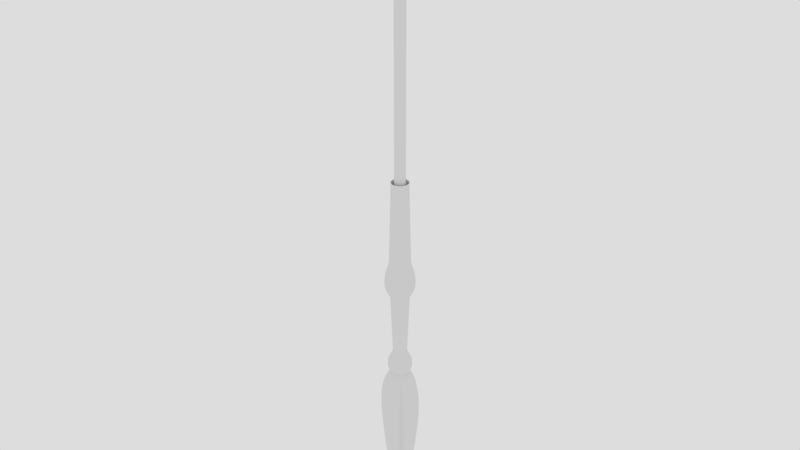 # Source: luna_wand.blend  (saved by Blender 2.80.75; exported with 4.5.12 LTS)
import bpy
from mathutils import Matrix  # noqa: F401  (used for matrix-valued properties, if any)

bpy.ops.wm.read_factory_settings(use_empty=True)
scene = bpy.context.scene
scene.name = 'Scene'

# ---- collections
col_collection_1 = bpy.data.collections.new('Collection 1'); scene.collection.children.link(col_collection_1)

# ---- world
world_world = bpy.data.worlds.new('World'); scene.world = world_world
world_world.use_nodes = True; world_world.node_tree.nodes.clear()
_N = world_world.node_tree.nodes; _L = world_world.node_tree.links
n0 = _N.new('ShaderNodeOutputWorld'); n0.name = 'World Output'; n0.location = (300, 300)
n1 = _N.new('ShaderNodeBackground'); n1.name = 'Background'; n1.location = (10, 300)
n1.inputs[0].default_value = (0.723, 0.723, 0.723, 1.0)
_L.new(n1.outputs[0], n0.inputs[0])
n0.is_active_output = True
world_world.color = (0.05088, 0.05088, 0.05088)
world_world.use_sun_shadow = False
world_world.sun_shadow_jitter_overblur = 0.0
world_world.cycles.sampling_method = 'MANUAL'

# ---- meshes
me_sphere = bpy.data.meshes.new('Sphere')
me_sphere.from_pydata([(3.707e-07, 4.12, 8.217), (3.544e-07, 4.932, 7.072), (3.254e-07, 5.651, 5.803), (2.866e-07, 6.242, 4.368), (2.441e-07, 6.637, 2.741), (2.053e-07, 6.753, 0.9426), (1.779e-07, 6.523, -0.9391), (1.678e-07, 5.924, -2.76), (1.981e-07, 3.851, -5.613), (0.8038, 4.041, 8.217), (0.9621, 4.837, 7.072), (1.103, 5.543, 5.803), (1.218, 6.122, 4.368), (1.295, 6.509, 2.741), (1.317, 6.623, 0.9426), (1.273, 6.398, -0.9391), (1.156, 5.81, -2.76), (0.9749, 4.901, -4.358), (0.7512, 3.777, -5.613), (0.5047, 2.537, -6.475), (0.2507, 1.26, -6.939), (1.577, 3.807, 8.217), (1.887, 4.556, 7.072), (2.163, 5.221, 5.803), (2.389, 5.767, 4.368), (2.54, 6.132, 2.741), (2.584, 6.239, 0.9426), (2.496, 6.026, -0.9391), (2.267, 5.473, -2.76), (1.912, 4.617, -4.358), (1.474, 3.558, -5.613), (0.99, 2.39, -6.475), (0.4918, 1.187, -6.939), (2.289, 3.426, 8.217), (2.74, 4.1, 7.072), (3.14, 4.699, 5.803), (3.468, 5.19, 4.368), (3.687, 5.518, 2.741), (3.752, 5.615, 0.9426), (3.624, 5.424, -0.9391), (3.291, 4.926, -2.76), (2.776, 4.155, -4.358), (2.139, 3.202, -5.613), (1.437, 2.151, -6.475), (0.7139, 1.068, -6.939), (2.914, 2.914, 8.217), (3.487, 3.487, 7.072), (3.996, 3.996, 5.803), (4.414, 4.414, 4.368), (4.693, 4.693, 2.741), (4.775, 4.775, 0.9426), (4.612, 4.612, -0.9391), (4.189, 4.189, -2.76), (3.534, 3.534, -4.358), (2.723, 2.723, -5.613), (1.829, 1.829, -6.475), (0.9087, 0.9087, -6.939), (3.426, 2.289, 8.217), (4.1, 2.74, 7.072), (4.699, 3.14, 5.803), (5.19, 3.468, 4.368), (5.518, 3.687, 2.741), (5.615, 3.752, 0.9426), (5.424, 3.624, -0.9391), (4.926, 3.291, -2.76), (4.155, 2.776, -4.358), (3.202, 2.139, -5.613), (2.151, 1.437, -6.475), (1.068, 0.7139, -6.939), (3.807, 1.577, 8.217), (4.556, 1.887, 7.072), (5.221, 2.163, 5.803), (5.767, 2.389, 4.368), (6.132, 2.54, 2.741), (6.239, 2.584, 0.9426), (6.026, 2.496, -0.9391), (5.473, 2.267, -2.76), (4.617, 1.912, -4.358), (3.558, 1.474, -5.613), (2.39, 0.99, -6.475), (1.187, 0.4918, -6.939), (4.041, 0.8038, 8.217), (4.837, 0.9621, 7.072), (5.543, 1.102, 5.803), (6.122, 1.218, 4.368), (6.509, 1.295, 2.741), (6.623, 1.317, 0.9426), (6.398, 1.273, -0.9391), (5.81, 1.156, -2.76), (4.901, 0.9749, -4.358), (3.777, 0.7512, -5.613), (2.537, 0.5047, -6.475), (1.26, 0.2507, -6.939), (4.12, -3.205e-06, 8.217), (4.932, -3.495e-06, 7.072), (5.651, -3.443e-06, 5.803), (6.242, -4.076e-06, 4.368), (6.637, -3.971e-06, 2.741), (6.753, -4.179e-06, 0.9426), (6.523, -3.54e-06, -0.9391), (5.924, -3.631e-06, -2.76), (4.997, -3.288e-06, -4.358), (3.851, -3.196e-06, -5.613), (2.587, -3.348e-06, -6.475), (1.285, -3.491e-06, -6.939), (4.041, -0.8038, 8.217), (4.837, -0.9621, 7.072), (5.543, -1.103, 5.803), (6.122, -1.218, 4.368), (6.509, -1.295, 2.741), (6.623, -1.317, 0.9426), (6.398, -1.273, -0.9391), (5.81, -1.156, -2.76), (4.901, -0.9749, -4.358), (3.777, -0.7512, -5.613), (2.537, -0.5047, -6.475), (1.26, -0.2507, -6.939), (3.807, -1.577, 8.217), (4.556, -1.887, 7.072), (5.221, -2.163, 5.803), (5.767, -2.389, 4.368), (6.132, -2.54, 2.741), (6.239, -2.584, 0.9426), (6.026, -2.496, -0.9391), (5.473, -2.267, -2.76), (4.617, -1.912, -4.358), (3.558, -1.474, -5.613), (2.39, -0.99, -6.475), (1.187, -0.4918, -6.939), (3.426, -2.289, 8.217), (4.1, -2.74, 7.072), (4.699, -3.14, 5.803), (5.19, -3.468, 4.368), (5.518, -3.687, 2.741), (5.615, -3.752, 0.9426), (5.424, -3.624, -0.9391), (4.926, -3.291, -2.76), (4.155, -2.776, -4.358), (3.202, -2.139, -5.613), (2.151, -1.437, -6.475), (1.068, -0.7139, -6.939), (2.914, -2.914, 8.217), (3.487, -3.487, 7.072), (3.996, -3.996, 5.803), (4.414, -4.414, 4.368), (4.693, -4.693, 2.741), (4.775, -4.775, 0.9426), (4.612, -4.612, -0.9391), (4.189, -4.189, -2.76), (3.534, -3.534, -4.358), (2.723, -2.723, -5.613), (1.829, -1.829, -6.475), (0.9087, -0.9087, -6.939), (2.289, -3.426, 8.217), (2.74, -4.1, 7.072), (3.14, -4.699, 5.803), (3.468, -5.19, 4.368), (3.687, -5.518, 2.741), (3.752, -5.615, 0.9426), (3.624, -5.424, -0.9391), (3.291, -4.926, -2.76), (2.776, -4.155, -4.358), (2.139, -3.202, -5.613), (1.437, -2.151, -6.475), (0.7139, -1.068, -6.939), (1.577, -3.807, 8.217), (1.887, -4.556, 7.072), (2.163, -5.221, 5.803), (2.389, -5.767, 4.368), (2.54, -6.132, 2.741), (2.584, -6.239, 0.9426), (2.496, -6.026, -0.9391), (2.267, -5.473, -2.76), (1.912, -4.617, -4.358), (1.474, -3.558, -5.613), (0.99, -2.39, -6.475), (0.4918, -1.187, -6.939), (0.8038, -4.041, 8.217), (0.9621, -4.837, 7.072), (1.102, -5.543, 5.803), (1.218, -6.122, 4.368), (1.295, -6.509, 2.741), (1.317, -6.623, 0.9426), (1.273, -6.398, -0.9391), (1.156, -5.81, -2.76), (0.9749, -4.901, -4.358), (0.7512, -3.777, -5.613), (0.5047, -2.537, -6.475), (0.2507, -1.26, -6.939), (4.644e-08, -4.12, 8.217), (-3.998e-07, -4.932, 7.072), (-2.337e-07, -5.651, 5.803), (-5.986e-07, -6.242, 4.368), (-2.834e-07, -6.637, 2.741), (-7.523e-07, -6.753, 0.9426), (-4.675e-07, -6.523, -0.9391), (-7.382e-07, -5.924, -2.76), (-2.164e-07, -4.997, -4.358), (3.082e-07, -3.851, -5.613), (2.919e-07, -2.587, -6.475), (-9.499e-08, -1.285, -6.939), (-0.7421, 3.731, 9.513), (-1.456, 3.514, 9.513), (-0.8038, -4.041, 8.217), (-0.9621, -4.837, 7.072), (-1.103, -5.543, 5.803), (-1.218, -6.122, 4.368), (-1.295, -6.509, 2.741), (-1.317, -6.623, 0.9426), (-1.273, -6.398, -0.9391), (-1.156, -5.81, -2.76), (-0.9749, -4.901, -4.358), (-0.7512, -3.777, -5.613), (-0.5047, -2.537, -6.475), (-0.2507, -1.26, -6.939), (-2.113, 3.163, 9.513), (-2.69, 2.69, 9.513), (-1.577, -3.807, 8.217), (-1.887, -4.556, 7.072), (-2.163, -5.221, 5.803), (-2.389, -5.767, 4.368), (-2.54, -6.132, 2.741), (-2.584, -6.239, 0.9426), (-2.496, -6.026, -0.9391), (-2.267, -5.473, -2.76), (-1.912, -4.617, -4.358), (-1.474, -3.558, -5.613), (-0.99, -2.39, -6.475), (-0.4918, -1.187, -6.939), (-3.163, 2.113, 9.513), (-3.514, 1.456, 9.513), (-2.289, -3.426, 8.217), (-2.74, -4.1, 7.072), (-3.14, -4.699, 5.803), (-3.468, -5.19, 4.368), (-3.687, -5.518, 2.741), (-3.752, -5.615, 0.9426), (-3.624, -5.424, -0.9391), (-3.291, -4.926, -2.76), (-2.776, -4.155, -4.358), (-2.139, -3.202, -5.613), (-1.437, -2.151, -6.475), (-0.7139, -1.068, -6.939), (-3.731, 0.7421, 9.513), (-3.804, -2.655e-06, 9.513), (-3.731, -0.7421, 9.513), (-2.914, -2.914, 8.217), (-3.487, -3.487, 7.072), (-3.996, -3.996, 5.803), (-4.414, -4.414, 4.368), (-4.693, -4.693, 2.741), (-4.775, -4.775, 0.9426), (-4.612, -4.612, -0.9391), (-4.189, -4.189, -2.76), (-3.534, -3.534, -4.358), (-2.723, -2.723, -5.613), (-1.829, -1.829, -6.475), (-0.9087, -0.9087, -6.939), (-3.514, -1.456, 9.513), (-3.163, -2.113, 9.513), (-3.426, -2.289, 8.217), (-4.1, -2.74, 7.072), (-4.699, -3.14, 5.803), (-5.19, -3.468, 4.368), (-5.518, -3.687, 2.741), (-5.615, -3.752, 0.9426), (-5.424, -3.624, -0.9391), (-4.926, -3.291, -2.76), (-4.155, -2.776, -4.358), (-3.202, -2.139, -5.613), (-2.151, -1.437, -6.475), (-1.068, -0.7139, -6.939), (-2.69, -2.69, 9.513), (-2.113, -3.163, 9.513), (-3.807, -1.577, 8.217), (-4.556, -1.887, 7.072), (-5.221, -2.163, 5.803), (-5.767, -2.389, 4.368), (-6.131, -2.54, 2.741), (-6.239, -2.584, 0.9426), (-6.026, -2.496, -0.9391), (-5.473, -2.267, -2.76), (-4.617, -1.912, -4.358), (-3.558, -1.474, -5.613), (-2.39, -0.99, -6.475), (-1.187, -0.4918, -6.939), (-1.456, -3.514, 9.513), (-0.7421, -3.731, 9.513), (-4.041, -0.8038, 8.217), (-4.837, -0.9621, 7.072), (-5.543, -1.103, 5.803), (-6.122, -1.218, 4.368), (-6.509, -1.295, 2.741), (-6.623, -1.317, 0.9426), (-6.398, -1.273, -0.9391), (-5.81, -1.156, -2.76), (-4.901, -0.9749, -4.358), (-3.777, -0.7512, -5.613), (-2.537, -0.5047, -6.475), (-1.26, -0.2507, -6.939), (1.35e-07, -3.804, 9.513), (0.7421, -3.731, 9.513), (-4.12, -2.649e-06, 8.217), (-4.932, -2.434e-06, 7.072), (-5.651, -1.912e-06, 5.803), (-6.242, -2.331e-06, 4.368), (-6.637, -2.31e-06, 2.741), (-6.753, -2.291e-06, 0.9426), (-6.523, -1.772e-06, -0.9391), (-5.924, -2.357e-06, -2.76), (-4.997, -2.614e-06, -4.358), (-3.851, -3.279e-06, -5.613), (-2.587, -3.348e-06, -6.475), (-1.285, -3.02e-06, -6.939), (1.456, -3.514, 9.513), (2.113, -3.163, 9.513), (-4.041, 0.8038, 8.217), (-4.837, 0.9621, 7.072), (-5.543, 1.102, 5.803), (-6.122, 1.218, 4.368), (-6.509, 1.295, 2.741), (-6.623, 1.317, 0.9426), (-6.398, 1.273, -0.9391), (-5.81, 1.156, -2.76), (-4.901, 0.9749, -4.358), (-3.777, 0.7512, -5.613), (-2.537, 0.5047, -6.475), (-1.26, 0.2507, -6.939), (2.767e-07, -3.384e-06, -7.023), (2.69, -2.69, 9.513), (3.163, -2.113, 9.513), (-3.807, 1.577, 8.217), (-4.556, 1.887, 7.072), (-5.221, 2.163, 5.803), (-5.767, 2.389, 4.368), (-6.131, 2.54, 2.741), (-6.239, 2.584, 0.9426), (-6.026, 2.496, -0.9391), (-5.473, 2.267, -2.76), (-4.617, 1.912, -4.358), (-3.558, 1.474, -5.613), (-2.39, 0.99, -6.475), (-1.187, 0.4918, -6.939), (3.514, -1.456, 9.513), (3.731, -0.7421, 9.513), (-3.426, 2.289, 8.217), (-4.1, 2.74, 7.072), (-4.699, 3.14, 5.803), (-5.19, 3.468, 4.368), (-5.518, 3.687, 2.741), (-5.615, 3.752, 0.9426), (-5.424, 3.624, -0.9391), (-4.926, 3.291, -2.76), (-4.155, 2.776, -4.358), (-3.202, 2.139, -5.613), (-2.151, 1.437, -6.475), (-1.068, 0.7139, -6.939), (3.804, -3.168e-06, 9.513), (3.731, 0.7421, 9.513), (-2.914, 2.914, 8.217), (-3.487, 3.487, 7.072), (-3.996, 3.996, 5.803), (-4.414, 4.414, 4.368), (-4.693, 4.693, 2.741), (-4.775, 4.775, 0.9426), (-4.612, 4.612, -0.9391), (-4.189, 4.189, -2.76), (-3.534, 3.534, -4.358), (-2.723, 2.723, -5.613), (-1.829, 1.829, -6.475), (-0.9087, 0.9087, -6.939), (3.514, 1.456, 9.513), (3.163, 2.113, 9.513), (-2.289, 3.426, 8.217), (-2.74, 4.1, 7.072), (-3.14, 4.699, 5.803), (-3.468, 5.19, 4.368), (-3.687, 5.518, 2.741), (-3.752, 5.615, 0.9426), (-3.624, 5.424, -0.9391), (-3.291, 4.926, -2.76), (-2.776, 4.155, -4.358), (-2.139, 3.202, -5.613), (-1.437, 2.151, -6.475), (-0.7139, 1.068, -6.939), (2.69, 2.69, 9.513), (2.113, 3.163, 9.513), (-1.577, 3.807, 8.217), (-1.887, 4.556, 7.072), (-2.163, 5.221, 5.803), (-2.389, 5.767, 4.368), (-2.54, 6.131, 2.741), (-2.584, 6.239, 0.9426), (-2.496, 6.026, -0.9391), (-2.267, 5.473, -2.76), (-1.912, 4.617, -4.358), (-1.474, 3.558, -5.613), (-0.99, 2.39, -6.475), (-0.4918, 1.187, -6.939), (1.456, 3.514, 9.513), (0.7421, 3.731, 9.513), (-0.8038, 4.041, 8.217), (-0.9621, 4.837, 7.072), (-1.102, 5.543, 5.803), (-1.218, 6.122, 4.368), (-1.295, 6.509, 2.741), (-1.317, 6.623, 0.9426), (-1.273, 6.398, -0.9391), (-1.156, 5.81, -2.76), (-0.9749, 4.901, -4.358), (-0.7512, 3.777, -5.613), (-0.5047, 2.537, -6.475), (-0.2507, 1.26, -6.939), (4.343e-07, 3.804, 9.513), (1.3e-06, 4.997, -4.358), (8.157e-07, 2.587, -6.475), (5.528e-07, 1.285, -6.939), (-1.029, 5.175, 43.28), (-2.019, 4.875, 43.28), (-2.932, 4.387, 43.28), (-3.731, 3.731, 43.28), (-4.387, 2.932, 43.28), (-4.875, 2.019, 43.28), (-5.175, 1.029, 43.28), (-5.277, -2.622e-06, 43.28), (-5.175, -1.029, 43.28), (-4.875, -2.019, 43.28), (-4.387, -2.932, 43.28), (-3.731, -3.731, 43.28), (-2.932, -4.387, 43.28), (-2.019, -4.875, 43.28), (-1.029, -5.175, 43.28), (-2.535e-07, -5.277, 43.28), (1.029, -5.175, 43.28), (2.019, -4.875, 43.28), (2.932, -4.387, 43.28), (3.731, -3.731, 43.28), (4.387, -2.932, 43.28), (4.875, -2.019, 43.28), (5.175, -1.029, 43.28), (5.277, -3.334e-06, 43.28), (5.175, 1.029, 43.28), (4.875, 2.019, 43.28), (4.387, 2.932, 43.28), (3.731, 3.731, 43.28), (2.932, 4.387, 43.28), (2.019, 4.875, 43.28), (1.029, 5.175, 43.28), (1.617e-07, 5.277, 43.28), (-1.645, 8.272, 50.55), (-3.228, 7.792, 50.55), (-4.686, 7.013, 50.55), (-5.964, 5.964, 50.55), (-7.013, 4.686, 50.55), (-7.792, 3.228, 50.55), (-8.272, 1.645, 50.55), (-8.434, -2.577e-06, 50.55), (-8.272, -1.645, 50.55), (-7.792, -3.228, 50.55), (-7.013, -4.686, 50.55), (-5.964, -5.964, 50.55), (-4.686, -7.013, 50.55), (-3.228, -7.792, 50.55), (-1.645, -8.272, 50.55), (-1.068e-06, -8.434, 50.55), (1.645, -8.272, 50.55), (3.228, -7.792, 50.55), (4.686, -7.013, 50.55), (5.964, -5.964, 50.55), (7.013, -4.686, 50.55), (7.792, -3.228, 50.55), (8.272, -1.645, 50.55), (8.434, -3.714e-06, 50.55), (8.272, 1.645, 50.55), (7.792, 3.228, 50.55), (7.013, 4.686, 50.55), (5.964, 5.964, 50.55), (4.686, 7.013, 50.55), (3.228, 7.792, 50.55), (1.645, 8.272, 50.55), (-4.044e-07, 8.434, 50.55), (-1.143, 5.748, 63.04), (-2.243, 5.415, 63.04), (-3.256, 4.873, 63.04), (-4.144, 4.144, 63.04), (-4.873, 3.256, 63.04), (-5.415, 2.243, 63.04), (-5.748, 1.143, 63.04), (-5.861, -2.7e-06, 63.04), (-5.748, -1.143, 63.04), (-5.415, -2.243, 63.04), (-4.873, -3.256, 63.04), (-4.144, -4.144, 63.04), (-3.256, -4.873, 63.04), (-2.243, -5.415, 63.04), (-1.143, -5.748, 63.04), (-3.789e-07, -5.861, 63.04), (1.143, -5.748, 63.04), (2.243, -5.415, 63.04), (3.256, -4.873, 63.04), (4.144, -4.144, 63.04), (4.873, -3.256, 63.04), (5.415, -2.243, 63.04), (5.748, -1.143, 63.04), (5.861, -3.49e-06, 63.04), (5.748, 1.143, 63.04), (5.415, 2.243, 63.04), (4.873, 3.256, 63.04), (4.144, 4.144, 63.04), (3.256, 4.873, 63.04), (2.243, 5.415, 63.04), (1.143, 5.748, 63.04), (8.226e-08, 5.861, 63.04), (-0.9324, 4.687, 109.9), (-1.829, 4.415, 109.9), (-2.655, 3.974, 109.9), (-3.379, 3.379, 109.9), (-3.974, 2.655, 109.9), (-4.415, 1.829, 109.9), (-4.687, 0.9324, 109.9), (-4.779, -2.721e-06, 109.9), (-4.687, -0.9324, 109.9), (-4.415, -1.829, 109.9), (-3.974, -2.655, 109.9), (-3.379, -3.379, 109.9), (-2.655, -3.974, 109.9), (-1.829, -4.415, 109.9), (-0.9324, -4.687, 109.9), (-8.988e-08, -4.779, 109.9), (0.9324, -4.687, 109.9), (1.829, -4.415, 109.9), (2.655, -3.974, 109.9), (3.379, -3.379, 109.9), (3.974, -2.655, 109.9), (4.415, -1.829, 109.9), (4.687, -0.9324, 109.9), (4.779, -3.366e-06, 109.9), (4.687, 0.9324, 109.9), (4.415, 1.829, 109.9), (3.974, 2.655, 109.9), (3.379, 3.379, 109.9), (2.655, 3.974, 109.9), (1.829, 4.415, 109.9), (0.9324, 4.687, 109.9), (2.862e-07, 4.779, 109.9), (7.07, 2.928, 47.16), (7.505, 1.493, 47.16), (-8.6e-07, -7.652, 47.16), (-1.493, -7.505, 47.16), (-1.493, 7.505, 47.16), (-2.578e-07, 7.652, 47.16), (6.363, 4.251, 47.16), (-2.928, -7.07, 47.16), (-4.251, -6.363, 47.16), (-5.411, 5.411, 47.16), (-4.251, 6.363, 47.16), (1.493, 7.505, 47.16), (2.928, 7.07, 47.16), (-2.928, 7.07, 47.16), (4.251, 6.363, 47.16), (5.411, 5.411, 47.16), (4.251, -6.363, 47.16), (2.928, -7.07, 47.16), (1.493, -7.505, 47.16), (-7.505, 1.493, 47.16), (-7.07, 2.928, 47.16), (-6.363, 4.251, 47.16), (7.07, -2.928, 47.16), (6.363, -4.251, 47.16), (5.411, -5.411, 47.16), (-7.07, -2.928, 47.16), (-7.505, -1.493, 47.16), (-7.652, -2.576e-06, 47.16), (7.652, -3.608e-06, 47.16), (7.505, -1.493, 47.16), (-5.411, -5.411, 47.16), (-6.363, -4.251, 47.16), (1.025, -5.152, 42.73), (-2.473e-07, -5.253, 42.73), (-2.01, 4.853, 42.73), (-1.025, 5.152, 42.73), (5.253, -3.331e-06, 42.73), (5.152, -1.025, 42.73), (4.853, 2.01, 42.73), (5.152, 1.025, 42.73), (1.025, 5.152, 42.73), (2.01, 4.853, 42.73), (1.661e-07, 5.253, 42.73), (2.01, -4.853, 42.73), (-2.918, 4.368, 42.73), (3.714, 3.714, 42.73), (4.368, 2.918, 42.73), (-4.368, -2.918, 42.73), (-4.853, -2.01, 42.73), (4.853, -2.01, 42.73), (4.368, -2.918, 42.73), (3.714, -3.714, 42.73), (2.918, -4.368, 42.73), (-3.714, -3.714, 42.73), (-4.368, 2.918, 42.73), (-3.714, 3.714, 42.73), (-2.918, -4.368, 42.73), (-1.025, -5.152, 42.73), (-5.152, -1.025, 42.73), (-5.152, 1.025, 42.73), (-4.853, 2.01, 42.73), (-2.01, -4.853, 42.73), (2.918, 4.368, 42.73), (-5.253, -2.622e-06, 42.73), (-5.404, 2.238, 63.55), (-4.863, 3.25, 63.55), (5.404, -2.238, 63.55), (4.863, -3.25, 63.55), (-4.136, 4.136, 63.55), (4.136, -4.136, 63.55), (3.25, -4.863, 63.55), (-5.404, -2.238, 63.55), (-5.737, -1.141, 63.55), (-5.849, -2.7e-06, 63.55), (-5.737, 1.141, 63.55), (5.737, 1.141, 63.55), (5.849, -3.489e-06, 63.55), (5.737, -1.141, 63.55), (-3.25, -4.863, 63.55), (-4.136, -4.136, 63.55), (-4.863, -3.25, 63.55), (4.136, 4.136, 63.55), (4.863, 3.25, 63.55), (5.404, 2.238, 63.55), (-3.758e-07, -5.849, 63.55), (-1.141, -5.737, 63.55), (-1.141, 5.737, 63.55), (8.447e-08, 5.849, 63.55), (-2.238, -5.404, 63.55), (-3.25, 4.863, 63.55), (1.141, 5.737, 63.55), (2.238, 5.404, 63.55), (-2.238, 5.404, 63.55), (3.25, 4.863, 63.55), (2.238, -5.404, 63.55), (1.141, -5.737, 63.55), (-3.122, 7.537, 56.8), (-1.592, 8.001, 56.8), (4.532, 6.783, 56.8), (5.769, 5.769, 56.8), (4.532, -6.783, 56.8), (3.122, -7.537, 56.8), (-4.532, 6.783, 56.8), (3.122, 7.537, 56.8), (1.592, -8.001, 56.8), (-9.648e-07, -8.158, 56.8), (-8.001, 1.592, 56.8), (-7.537, 3.122, 56.8), (-3.228e-07, 8.158, 56.8), (1.592, 8.001, 56.8), (-6.783, 4.532, 56.8), (7.537, -3.122, 56.8), (6.783, -4.532, 56.8), (-5.769, 5.769, 56.8), (5.769, -5.769, 56.8), (-7.537, -3.122, 56.8), (-8.001, -1.592, 56.8), (-8.158, -2.609e-06, 56.8), (8.001, 1.592, 56.8), (8.158, -3.709e-06, 56.8), (8.001, -1.592, 56.8), (-4.532, -6.783, 56.8), (-5.769, -5.769, 56.8), (-6.783, -4.532, 56.8), (6.783, 4.532, 56.8), (7.537, 3.122, 56.8), (-1.592, -8.001, 56.8), (-3.122, -7.537, 56.8)], [], [(328, 416, 20), (5, 4, 13, 14), (6, 5, 14, 15), (7, 6, 15, 16), (414, 7, 16, 17), (1, 0, 9, 10), (8, 414, 17, 18), (2, 1, 10, 11), (415, 8, 18, 19), (3, 2, 11, 12), (416, 415, 19, 20), (4, 3, 12, 13), (20, 19, 31, 32), (13, 12, 24, 25), (328, 20, 32), (14, 13, 25, 26), (15, 14, 26, 27), (16, 15, 27, 28), (17, 16, 28, 29), (10, 9, 21, 22), (18, 17, 29, 30), (11, 10, 22, 23), (19, 18, 30, 31), (12, 11, 23, 24), (29, 28, 40, 41), (22, 21, 33, 34), (30, 29, 41, 42), (23, 22, 34, 35), (31, 30, 42, 43), (24, 23, 35, 36), (32, 31, 43, 44), (25, 24, 36, 37), (328, 32, 44), (26, 25, 37, 38), (27, 26, 38, 39), (28, 27, 39, 40), (37, 36, 48, 49), (328, 44, 56), (38, 37, 49, 50), (39, 38, 50, 51), (40, 39, 51, 52), (41, 40, 52, 53), (34, 33, 45, 46), (42, 41, 53, 54), (35, 34, 46, 47), (43, 42, 54, 55), (36, 35, 47, 48), (44, 43, 55, 56), (53, 52, 64, 65), (46, 45, 57, 58), (54, 53, 65, 66), (47, 46, 58, 59), (55, 54, 66, 67), (48, 47, 59, 60), (56, 55, 67, 68), (49, 48, 60, 61), (328, 56, 68), (50, 49, 61, 62), (51, 50, 62, 63), (52, 51, 63, 64), (328, 68, 80), (62, 61, 73, 74), (63, 62, 74, 75), (64, 63, 75, 76), (65, 64, 76, 77), (58, 57, 69, 70), (66, 65, 77, 78), (59, 58, 70, 71), (67, 66, 78, 79), (60, 59, 71, 72), (68, 67, 79, 80), (61, 60, 72, 73), (78, 77, 89, 90), (71, 70, 82, 83), (79, 78, 90, 91), (72, 71, 83, 84), (80, 79, 91, 92), (73, 72, 84, 85), (328, 80, 92), (74, 73, 85, 86), (75, 74, 86, 87), (76, 75, 87, 88), (77, 76, 88, 89), (70, 69, 81, 82), (87, 86, 98, 99), (88, 87, 99, 100), (89, 88, 100, 101), (82, 81, 93, 94), (90, 89, 101, 102), (83, 82, 94, 95), (91, 90, 102, 103), (84, 83, 95, 96), (92, 91, 103, 104), (85, 84, 96, 97), (328, 92, 104), (86, 85, 97, 98), (95, 94, 106, 107), (103, 102, 114, 115), (96, 95, 107, 108), (104, 103, 115, 116), (97, 96, 108, 109), (328, 104, 116), (98, 97, 109, 110), (99, 98, 110, 111), (100, 99, 111, 112), (101, 100, 112, 113), (94, 93, 105, 106), (102, 101, 113, 114), (111, 110, 122, 123), (112, 111, 123, 124), (113, 112, 124, 125), (106, 105, 117, 118), (114, 113, 125, 126), (107, 106, 118, 119), (115, 114, 126, 127), (108, 107, 119, 120), (116, 115, 127, 128), (109, 108, 120, 121), (328, 116, 128), (110, 109, 121, 122), (127, 126, 138, 139), (120, 119, 131, 132), (128, 127, 139, 140), (121, 120, 132, 133), (328, 128, 140), (122, 121, 133, 134), (123, 122, 134, 135), (124, 123, 135, 136), (125, 124, 136, 137), (118, 117, 129, 130), (126, 125, 137, 138), (119, 118, 130, 131), (136, 135, 147, 148), (137, 136, 148, 149), (130, 129, 141, 142), (138, 137, 149, 150), (131, 130, 142, 143), (139, 138, 150, 151), (132, 131, 143, 144), (140, 139, 151, 152), (133, 132, 144, 145), (328, 140, 152), (134, 133, 145, 146), (135, 134, 146, 147), (144, 143, 155, 156), (152, 151, 163, 164), (145, 144, 156, 157), (328, 152, 164), (146, 145, 157, 158), (147, 146, 158, 159), (148, 147, 159, 160), (149, 148, 160, 161), (142, 141, 153, 154), (150, 149, 161, 162), (143, 142, 154, 155), (151, 150, 162, 163), (160, 159, 171, 172), (161, 160, 172, 173), (154, 153, 165, 166), (162, 161, 173, 174), (155, 154, 166, 167), (163, 162, 174, 175), (156, 155, 167, 168), (164, 163, 175, 176), (157, 156, 168, 169), (328, 164, 176), (158, 157, 169, 170), (159, 158, 170, 171), (176, 175, 187, 188), (169, 168, 180, 181), (328, 176, 188), (170, 169, 181, 182), (171, 170, 182, 183), (172, 171, 183, 184), (173, 172, 184, 185), (166, 165, 177, 178), (174, 173, 185, 186), (167, 166, 178, 179), (175, 174, 186, 187), (168, 167, 179, 180), (185, 184, 196, 197), (178, 177, 189, 190), (186, 185, 197, 198), (179, 178, 190, 191), (187, 186, 198, 199), (180, 179, 191, 192), (188, 187, 199, 200), (181, 180, 192, 193), (21, 9, 400, 399), (328, 188, 200), (182, 181, 193, 194), (183, 182, 194, 195), (184, 183, 195, 196), (217, 203, 287, 286), (328, 200, 214), (194, 193, 207, 208), (57, 45, 385, 372), (195, 194, 208, 209), (196, 195, 209, 210), (197, 196, 210, 211), (190, 189, 203, 204), (198, 197, 211, 212), (191, 190, 204, 205), (199, 198, 212, 213), (192, 191, 205, 206), (200, 199, 213, 214), (193, 192, 206, 207), (204, 203, 217, 218), (212, 211, 225, 226), (205, 204, 218, 219), (213, 212, 226, 227), (206, 205, 219, 220), (214, 213, 227, 228), (207, 206, 220, 221), (260, 246, 272, 259), (328, 214, 228), (208, 207, 221, 222), (117, 105, 344, 343), (209, 208, 222, 223), (210, 209, 223, 224), (211, 210, 224, 225), (222, 221, 235, 236), (153, 141, 329, 315), (223, 222, 236, 237), (224, 223, 237, 238), (225, 224, 238, 239), (218, 217, 231, 232), (226, 225, 239, 240), (219, 218, 232, 233), (227, 226, 240, 241), (220, 219, 233, 234), (228, 227, 241, 242), (221, 220, 234, 235), (302, 288, 245, 244), (328, 228, 242), (240, 239, 254, 255), (233, 232, 247, 248), (241, 240, 255, 256), (234, 233, 248, 249), (242, 241, 256, 257), (235, 234, 249, 250), (189, 177, 301, 300), (328, 242, 257), (236, 235, 250, 251), (9, 0, 413, 400), (237, 236, 251, 252), (238, 237, 252, 253), (239, 238, 253, 254), (232, 231, 246, 247), (316, 302, 244, 243), (252, 251, 265, 266), (253, 252, 266, 267), (254, 253, 267, 268), (247, 246, 260, 261), (255, 254, 268, 269), (248, 247, 261, 262), (256, 255, 269, 270), (249, 248, 262, 263), (257, 256, 270, 271), (250, 249, 263, 264), (93, 81, 358, 357), (328, 257, 271), (251, 250, 264, 265), (262, 261, 275, 276), (270, 269, 283, 284), (263, 262, 276, 277), (271, 270, 284, 285), (264, 263, 277, 278), (387, 373, 215, 202), (328, 271, 285), (265, 264, 278, 279), (0, 401, 201, 413), (266, 265, 279, 280), (267, 266, 280, 281), (268, 267, 281, 282), (261, 260, 274, 275), (269, 268, 282, 283), (280, 279, 293, 294), (281, 280, 294, 295), (282, 281, 295, 296), (275, 274, 288, 289), (283, 282, 296, 297), (276, 275, 289, 290), (284, 283, 297, 298), (277, 276, 290, 291), (285, 284, 298, 299), (278, 277, 291, 292), (274, 260, 259, 258), (328, 285, 299), (279, 278, 292, 293), (203, 189, 300, 287), (298, 297, 311, 312), (291, 290, 304, 305), (299, 298, 312, 313), (292, 291, 305, 306), (231, 217, 286, 273), (328, 299, 313), (293, 292, 306, 307), (45, 33, 386, 385), (294, 293, 307, 308), (295, 294, 308, 309), (296, 295, 309, 310), (289, 288, 302, 303), (297, 296, 310, 311), (290, 289, 303, 304), (309, 308, 322, 323), (310, 309, 323, 324), (303, 302, 316, 317), (311, 310, 324, 325), (304, 303, 317, 318), (312, 311, 325, 326), (305, 304, 318, 319), (313, 312, 326, 327), (306, 305, 319, 320), (69, 57, 372, 371), (328, 313, 327), (307, 306, 320, 321), (401, 387, 202, 201), (308, 307, 321, 322), (327, 326, 341, 342), (320, 319, 334, 335), (345, 331, 230, 229), (328, 327, 342), (321, 320, 335, 336), (141, 129, 330, 329), (322, 321, 336, 337), (323, 322, 337, 338), (324, 323, 338, 339), (317, 316, 331, 332), (325, 324, 339, 340), (318, 317, 332, 333), (326, 325, 340, 341), (319, 318, 333, 334), (339, 338, 352, 353), (332, 331, 345, 346), (340, 339, 353, 354), (333, 332, 346, 347), (341, 340, 354, 355), (334, 333, 347, 348), (342, 341, 355, 356), (335, 334, 348, 349), (33, 21, 399, 386), (328, 342, 356), (336, 335, 349, 350), (288, 274, 258, 245), (337, 336, 350, 351), (338, 337, 351, 352), (349, 348, 362, 363), (105, 93, 357, 344), (328, 356, 370), (350, 349, 363, 364), (177, 165, 314, 301), (351, 350, 364, 365), (352, 351, 365, 366), (353, 352, 366, 367), (346, 345, 359, 360), (354, 353, 367, 368), (347, 346, 360, 361), (355, 354, 368, 369), (348, 347, 361, 362), (356, 355, 369, 370), (367, 366, 380, 381), (360, 359, 373, 374), (368, 367, 381, 382), (361, 360, 374, 375), (369, 368, 382, 383), (362, 361, 375, 376), (370, 369, 383, 384), (363, 362, 376, 377), (165, 153, 315, 314), (328, 370, 384), (364, 363, 377, 378), (81, 69, 371, 358), (365, 364, 378, 379), (366, 365, 379, 380), (359, 345, 229, 216), (328, 384, 398), (378, 377, 391, 392), (331, 316, 243, 230), (379, 378, 392, 393), (380, 379, 393, 394), (381, 380, 394, 395), (374, 373, 387, 388), (382, 381, 395, 396), (375, 374, 388, 389), (383, 382, 396, 397), (376, 375, 389, 390), (384, 383, 397, 398), (377, 376, 390, 391), (388, 387, 401, 402), (396, 395, 409, 410), (389, 388, 402, 403), (397, 396, 410, 411), (390, 389, 403, 404), (398, 397, 411, 412), (391, 390, 404, 405), (246, 231, 273, 272), (328, 398, 412), (392, 391, 405, 406), (373, 359, 216, 215), (393, 392, 406, 407), (394, 393, 407, 408), (395, 394, 408, 409), (406, 405, 4, 5), (407, 406, 5, 6), (408, 407, 6, 7), (409, 408, 7, 414), (402, 401, 0, 1), (410, 409, 414, 8), (403, 402, 1, 2), (411, 410, 8, 415), (404, 403, 2, 3), (412, 411, 415, 416), (405, 404, 3, 4), (129, 117, 343, 330), (328, 412, 416), (578, 577, 433, 432), (580, 579, 418, 417), (582, 581, 440, 439), (584, 583, 442, 441), (586, 585, 447, 446), (585, 587, 448, 447), (577, 588, 434, 433), (579, 589, 419, 418), (591, 590, 444, 443), (593, 592, 427, 426), (581, 584, 441, 440), (595, 594, 438, 437), (597, 596, 436, 435), (592, 598, 428, 427), (588, 597, 435, 434), (583, 591, 443, 442), (600, 599, 421, 420), (598, 601, 429, 428), (602, 578, 432, 431), (603, 593, 426, 425), (605, 604, 423, 422), (596, 595, 437, 436), (599, 605, 422, 421), (589, 600, 420, 419), (601, 606, 430, 429), (587, 580, 417, 448), (590, 607, 445, 444), (606, 602, 431, 430), (604, 608, 424, 423), (607, 586, 446, 445), (594, 582, 439, 438), (608, 603, 425, 424), (546, 545, 474, 473), (548, 547, 464, 463), (550, 549, 449, 480), (545, 551, 475, 474), (553, 552, 462, 461), (555, 554, 452, 451), (557, 556, 479, 478), (552, 548, 463, 462), (549, 558, 450, 449), (560, 559, 477, 476), (562, 561, 467, 466), (558, 555, 451, 450), (559, 557, 478, 477), (547, 563, 465, 464), (565, 564, 455, 454), (556, 550, 480, 479), (563, 562, 466, 465), (566, 565, 454, 453), (568, 567, 470, 469), (554, 566, 453, 452), (561, 569, 468, 467), (571, 570, 458, 457), (569, 568, 469, 468), (564, 572, 456, 455), (573, 546, 473, 472), (572, 571, 457, 456), (567, 574, 471, 470), (575, 553, 461, 460), (574, 573, 472, 471), (570, 576, 459, 458), (551, 560, 476, 475), (576, 575, 460, 459), (642, 641, 482, 481), (644, 643, 509, 508), (646, 645, 499, 498), (641, 647, 483, 482), (643, 648, 510, 509), (650, 649, 497, 496), (652, 651, 487, 486), (654, 653, 512, 511), (649, 646, 498, 497), (655, 652, 486, 485), (657, 656, 502, 501), (658, 655, 485, 484), (645, 659, 500, 499), (661, 660, 490, 489), (659, 657, 501, 500), (651, 662, 488, 487), (664, 663, 505, 504), (662, 661, 489, 488), (656, 665, 503, 502), (667, 666, 493, 492), (665, 664, 504, 503), (660, 668, 491, 490), (669, 644, 508, 507), (668, 667, 492, 491), (663, 670, 506, 505), (671, 650, 496, 495), (653, 642, 481, 512), (670, 669, 507, 506), (666, 672, 494, 493), (647, 658, 484, 483), (648, 654, 511, 510), (672, 671, 495, 494), (610, 609, 518, 517), (612, 611, 534, 533), (613, 610, 517, 516), (615, 614, 532, 531), (617, 616, 522, 521), (614, 612, 533, 532), (619, 618, 520, 519), (621, 620, 537, 536), (618, 617, 521, 520), (611, 622, 535, 534), (624, 623, 525, 524), (622, 621, 536, 535), (616, 625, 523, 522), (627, 626, 540, 539), (625, 624, 524, 523), (620, 628, 538, 537), (630, 629, 528, 527), (632, 631, 513, 544), (628, 627, 539, 538), (623, 633, 526, 525), (634, 613, 516, 515), (636, 635, 543, 542), (633, 630, 527, 526), (631, 637, 514, 513), (626, 638, 541, 540), (639, 615, 531, 530), (637, 634, 515, 514), (638, 636, 542, 541), (629, 640, 529, 528), (609, 619, 519, 518), (635, 632, 544, 543), (640, 639, 530, 529), (427, 428, 575, 576), (443, 444, 560, 551), (426, 427, 576, 570), (439, 440, 573, 574), (428, 429, 553, 575), (438, 439, 574, 567), (424, 425, 571, 572), (440, 441, 546, 573), (423, 424, 572, 564), (436, 437, 568, 569), (425, 426, 570, 571), (435, 436, 569, 561), (420, 421, 566, 554), (437, 438, 567, 568), (421, 422, 565, 566), (433, 434, 562, 563), (447, 448, 550, 556), (422, 423, 564, 565), (432, 433, 563, 547), (445, 446, 557, 559), (418, 419, 555, 558), (434, 435, 561, 562), (444, 445, 559, 560), (417, 418, 558, 549), (430, 431, 548, 552), (446, 447, 556, 557), (419, 420, 554, 555), (429, 430, 552, 553), (442, 443, 551, 545), (448, 417, 549, 550), (431, 432, 547, 548), (441, 442, 545, 546), (244, 245, 603, 608), (343, 344, 582, 594), (386, 399, 586, 607), (243, 244, 608, 604), (286, 287, 602, 606), (385, 386, 607, 590), (413, 201, 580, 587), (273, 286, 606, 601), (215, 216, 600, 589), (229, 230, 605, 599), (329, 330, 595, 596), (230, 243, 604, 605), (245, 258, 593, 603), (287, 300, 578, 602), (272, 273, 601, 598), (216, 229, 599, 600), (371, 372, 591, 583), (314, 315, 597, 588), (259, 272, 598, 592), (315, 329, 596, 597), (330, 343, 594, 595), (357, 358, 584, 581), (258, 259, 592, 593), (372, 385, 590, 591), (202, 215, 589, 579), (301, 314, 588, 577), (400, 413, 587, 585), (399, 400, 585, 586), (358, 371, 583, 584), (344, 357, 581, 582), (201, 202, 579, 580), (300, 301, 577, 578), (497, 498, 639, 640), (511, 512, 632, 635), (486, 487, 619, 609), (496, 497, 640, 629), (509, 510, 636, 638), (482, 483, 634, 637), (498, 499, 615, 639), (508, 509, 638, 626), (481, 482, 637, 631), (494, 495, 630, 633), (510, 511, 635, 636), (483, 484, 613, 634), (493, 494, 633, 623), (506, 507, 627, 628), (512, 481, 631, 632), (495, 496, 629, 630), (505, 506, 628, 620), (491, 492, 624, 625), (507, 508, 626, 627), (490, 491, 625, 616), (503, 504, 621, 622), (492, 493, 623, 624), (502, 503, 622, 611), (488, 489, 617, 618), (504, 505, 620, 621), (487, 488, 618, 619), (500, 501, 612, 614), (489, 490, 616, 617), (499, 500, 614, 615), (484, 485, 610, 613), (501, 502, 611, 612), (485, 486, 609, 610), (462, 463, 671, 672), (478, 479, 654, 648), (451, 452, 658, 647), (461, 462, 672, 666), (474, 475, 669, 670), (480, 449, 642, 653), (463, 464, 650, 671), (473, 474, 670, 663), (459, 460, 667, 668), (475, 476, 644, 669), (458, 459, 668, 660), (471, 472, 664, 665), (460, 461, 666, 667), (470, 471, 665, 656), (456, 457, 661, 662), (472, 473, 663, 664), (455, 456, 662, 651), (468, 469, 657, 659), (457, 458, 660, 661), (467, 468, 659, 645), (452, 453, 655, 658), (469, 470, 656, 657), (453, 454, 652, 655), (465, 466, 646, 649), (479, 480, 653, 654), (454, 455, 651, 652), (464, 465, 649, 650), (477, 478, 648, 643), (450, 451, 647, 641), (466, 467, 645, 646), (476, 477, 643, 644), (449, 450, 641, 642)])
_uv = me_sphere.uv_layers.new(name='UVMap')
_uv.uv.foreach_set('vector', [0.7344, 0.0, 0.75, 0.0625, 0.7187, 0.0625, 0.75, 0.4375, 0.75, 0.5, 0.7188, 0.5, 0.7188, 0.4375, 0.75, 0.375, 0.75, 0.4375, 0.7188, 0.4375, 0.7188, 0.375, 0.75, 0.3125, 0.75, 0.375, 0.7188, 0.375, 0.7188, 0.3125, 0.75, 0.25, 0.75, 0.3125, 0.7188, 0.3125, 0.7188, 0.25, 0.75, 0.6875, 0.75, 0.75, 0.7188, 0.75, 0.7188, 0.6875, 0.75, 0.1875, 0.75, 0.25, 0.7188, 0.25, 0.7188, 0.1875, 0.75, 0.625, 0.75, 0.6875, 0.7188, 0.6875, 0.7188, 0.625, 0.75, 0.125, 0.75, 0.1875, 0.7188, 0.1875, 0.7188, 0.125, 0.75, 0.5625, 0.75, 0.625, 0.7188, 0.625, 0.7188, 0.5625, 0.75, 0.0625, 0.75, 0.125, 0.7188, 0.125, 0.7187, 0.0625, 0.75, 0.5, 0.75, 0.5625, 0.7188, 0.5625, 0.7188, 0.5, 0.7187, 0.0625, 0.7188, 0.125, 0.6875, 0.125, 0.6875, 0.0625, 0.7188, 0.5, 0.7188, 0.5625, 0.6875, 0.5625, 0.6875, 0.5, 0.7031, 0.0, 0.7187, 0.0625, 0.6875, 0.0625, 0.7188, 0.4375, 0.7188, 0.5, 0.6875, 0.5, 0.6875, 0.4375, 0.7188, 0.375, 0.7188, 0.4375, 0.6875, 0.4375, 0.6875, 0.375, 0.7188, 0.3125, 0.7188, 0.375, 0.6875, 0.375, 0.6875, 0.3125, 0.7188, 0.25, 0.7188, 0.3125, 0.6875, 0.3125, 0.6875, 0.25, 0.7188, 0.6875, 0.7188, 0.75, 0.6875, 0.75, 0.6875, 0.6875, 0.7188, 0.1875, 0.7188, 0.25, 0.6875, 0.25, 0.6875, 0.1875, 0.7188, 0.625, 0.7188, 0.6875, 0.6875, 0.6875, 0.6875, 0.625, 0.7188, 0.125, 0.7188, 0.1875, 0.6875, 0.1875, 0.6875, 0.125, 0.7188, 0.5625, 0.7188, 0.625, 0.6875, 0.625, 0.6875, 0.5625, 0.6875, 0.25, 0.6875, 0.3125, 0.6562, 0.3125, 0.6562, 0.25, 0.6875, 0.6875, 0.6875, 0.75, 0.6562, 0.75, 0.6562, 0.6875, 0.6875, 0.1875, 0.6875, 0.25, 0.6562, 0.25, 0.6562, 0.1875, 0.6875, 0.625, 0.6875, 0.6875, 0.6562, 0.6875, 0.6562, 0.625, 0.6875, 0.125, 0.6875, 0.1875, 0.6562, 0.1875, 0.6562, 0.125, 0.6875, 0.5625, 0.6875, 0.625, 0.6562, 0.625, 0.6562, 0.5625, 0.6875, 0.0625, 0.6875, 0.125, 0.6562, 0.125, 0.6562, 0.0625, 0.6875, 0.5, 0.6875, 0.5625, 0.6562, 0.5625, 0.6562, 0.5, 0.6719, 0.0, 0.6875, 0.0625, 0.6562, 0.0625, 0.6875, 0.4375, 0.6875, 0.5, 0.6562, 0.5, 0.6562, 0.4375, 0.6875, 0.375, 0.6875, 0.4375, 0.6562, 0.4375, 0.6562, 0.375, 0.6875, 0.3125, 0.6875, 0.375, 0.6562, 0.375, 0.6562, 0.3125, 0.6562, 0.5, 0.6562, 0.5625, 0.625, 0.5625, 0.625, 0.5, 0.6406, 0.0, 0.6562, 0.0625, 0.625, 0.0625, 0.6562, 0.4375, 0.6562, 0.5, 0.625, 0.5, 0.625, 0.4375, 0.6562, 0.375, 0.6562, 0.4375, 0.625, 0.4375, 0.625, 0.375, 0.6562, 0.3125, 0.6562, 0.375, 0.625, 0.375, 0.625, 0.3125, 0.6562, 0.25, 0.6562, 0.3125, 0.625, 0.3125, 0.625, 0.25, 0.6562, 0.6875, 0.6562, 0.75, 0.625, 0.75, 0.625, 0.6875, 0.6562, 0.1875, 0.6562, 0.25, 0.625, 0.25, 0.625, 0.1875, 0.6562, 0.625, 0.6562, 0.6875, 0.625, 0.6875, 0.625, 0.625, 0.6562, 0.125, 0.6562, 0.1875, 0.625, 0.1875, 0.625, 0.125, 0.6562, 0.5625, 0.6562, 0.625, 0.625, 0.625, 0.625, 0.5625, 0.6562, 0.0625, 0.6562, 0.125, 0.625, 0.125, 0.625, 0.0625, 0.625, 0.25, 0.625, 0.3125, 0.5937, 0.3125, 0.5937, 0.25, 0.625, 0.6875, 0.625, 0.75, 0.5937, 0.75, 0.5937, 0.6875, 0.625, 0.1875, 0.625, 0.25, 0.5937, 0.25, 0.5937, 0.1875, 0.625, 0.625, 0.625, 0.6875, 0.5937, 0.6875, 0.5937, 0.625, 0.625, 0.125, 0.625, 0.1875, 0.5937, 0.1875, 0.5937, 0.125, 0.625, 0.5625, 0.625, 0.625, 0.5937, 0.625, 0.5937, 0.5625, 0.625, 0.0625, 0.625, 0.125, 0.5937, 0.125, 0.5937, 0.0625, 0.625, 0.5, 0.625, 0.5625, 0.5937, 0.5625, 0.5937, 0.5, 0.6094, 0.0, 0.625, 0.0625, 0.5937, 0.0625, 0.625, 0.4375, 0.625, 0.5, 0.5937, 0.5, 0.5937, 0.4375, 0.625, 0.375, 0.625, 0.4375, 0.5937, 0.4375, 0.5937, 0.375, 0.625, 0.3125, 0.625, 0.375, 0.5937, 0.375, 0.5937, 0.3125, 0.5781, 0.0, 0.5937, 0.0625, 0.5625, 0.0625, 0.5937, 0.4375, 0.5937, 0.5, 0.5625, 0.5, 0.5625, 0.4375, 0.5937, 0.375, 0.5937, 0.4375, 0.5625, 0.4375, 0.5625, 0.375, 0.5937, 0.3125, 0.5937, 0.375, 0.5625, 0.375, 0.5625, 0.3125, 0.5937, 0.25, 0.5937, 0.3125, 0.5625, 0.3125, 0.5625, 0.25, 0.5937, 0.6875, 0.5937, 0.75, 0.5625, 0.75, 0.5625, 0.6875, 0.5937, 0.1875, 0.5937, 0.25, 0.5625, 0.25, 0.5625, 0.1875, 0.5937, 0.625, 0.5937, 0.6875, 0.5625, 0.6875, 0.5625, 0.625, 0.5937, 0.125, 0.5937, 0.1875, 0.5625, 0.1875, 0.5625, 0.125, 0.5937, 0.5625, 0.5937, 0.625, 0.5625, 0.625, 0.5625, 0.5625, 0.5937, 0.0625, 0.5937, 0.125, 0.5625, 0.125, 0.5625, 0.0625, 0.5937, 0.5, 0.5937, 0.5625, 0.5625, 0.5625, 0.5625, 0.5, 0.5625, 0.1875, 0.5625, 0.25, 0.5312, 0.25, 0.5312, 0.1875, 0.5625, 0.625, 0.5625, 0.6875, 0.5312, 0.6875, 0.5312, 0.625, 0.5625, 0.125, 0.5625, 0.1875, 0.5312, 0.1875, 0.5312, 0.125, 0.5625, 0.5625, 0.5625, 0.625, 0.5312, 0.625, 0.5312, 0.5625, 0.5625, 0.0625, 0.5625, 0.125, 0.5312, 0.125, 0.5312, 0.0625, 0.5625, 0.5, 0.5625, 0.5625, 0.5312, 0.5625, 0.5312, 0.5, 0.5469, 0.0, 0.5625, 0.0625, 0.5312, 0.0625, 0.5625, 0.4375, 0.5625, 0.5, 0.5312, 0.5, 0.5312, 0.4375, 0.5625, 0.375, 0.5625, 0.4375, 0.5312, 0.4375, 0.5312, 0.375, 0.5625, 0.3125, 0.5625, 0.375, 0.5312, 0.375, 0.5312, 0.3125, 0.5625, 0.25, 0.5625, 0.3125, 0.5312, 0.3125, 0.5312, 0.25, 0.5625, 0.6875, 0.5625, 0.75, 0.5312, 0.75, 0.5312, 0.6875, 0.5312, 0.375, 0.5312, 0.4375, 0.5, 0.4375, 0.5, 0.375, 0.5312, 0.3125, 0.5312, 0.375, 0.5, 0.375, 0.5, 0.3125, 0.5312, 0.25, 0.5312, 0.3125, 0.5, 0.3125, 0.5, 0.25, 0.5312, 0.6875, 0.5312, 0.75, 0.5, 0.75, 0.5, 0.6875, 0.5312, 0.1875, 0.5312, 0.25, 0.5, 0.25, 0.5, 0.1875, 0.5312, 0.625, 0.5312, 0.6875, 0.5, 0.6875, 0.5, 0.625, 0.5312, 0.125, 0.5312, 0.1875, 0.5, 0.1875, 0.5, 0.125, 0.5312, 0.5625, 0.5312, 0.625, 0.5, 0.625, 0.5, 0.5625, 0.5312, 0.0625, 0.5312, 0.125, 0.5, 0.125, 0.5, 0.0625, 0.5312, 0.5, 0.5312, 0.5625, 0.5, 0.5625, 0.5, 0.5, 0.5156, 0.0, 0.5312, 0.0625, 0.5, 0.0625, 0.5312, 0.4375, 0.5312, 0.5, 0.5, 0.5, 0.5, 0.4375, 0.5, 0.625, 0.5, 0.6875, 0.4687, 0.6875, 0.4687, 0.625, 0.5, 0.125, 0.5, 0.1875, 0.4687, 0.1875, 0.4687, 0.125, 0.5, 0.5625, 0.5, 0.625, 0.4687, 0.625, 0.4687, 0.5625, 0.5, 0.0625, 0.5, 0.125, 0.4687, 0.125, 0.4687, 0.0625, 0.5, 0.5, 0.5, 0.5625, 0.4687, 0.5625, 0.4687, 0.5, 0.4844, 0.0, 0.5, 0.0625, 0.4687, 0.0625, 0.5, 0.4375, 0.5, 0.5, 0.4687, 0.5, 0.4687, 0.4375, 0.5, 0.375, 0.5, 0.4375, 0.4687, 0.4375, 0.4687, 0.375, 0.5, 0.3125, 0.5, 0.375, 0.4687, 0.375, 0.4687, 0.3125, 0.5, 0.25, 0.5, 0.3125, 0.4687, 0.3125, 0.4687, 0.25, 0.5, 0.6875, 0.5, 0.75, 0.4687, 0.75, 0.4687, 0.6875, 0.5, 0.1875, 0.5, 0.25, 0.4687, 0.25, 0.4687, 0.1875, 0.4687, 0.375, 0.4687, 0.4375, 0.4375, 0.4375, 0.4375, 0.375, 0.4687, 0.3125, 0.4687, 0.375, 0.4375, 0.375, 0.4375, 0.3125, 0.4687, 0.25, 0.4687, 0.3125, 0.4375, 0.3125, 0.4375, 0.25, 0.4687, 0.6875, 0.4687, 0.75, 0.4375, 0.75, 0.4375, 0.6875, 0.4687, 0.1875, 0.4687, 0.25, 0.4375, 0.25, 0.4375, 0.1875, 0.4687, 0.625, 0.4687, 0.6875, 0.4375, 0.6875, 0.4375, 0.625, 0.4687, 0.125, 0.4687, 0.1875, 0.4375, 0.1875, 0.4375, 0.125, 0.4687, 0.5625, 0.4687, 0.625, 0.4375, 0.625, 0.4375, 0.5625, 0.4687, 0.0625, 0.4687, 0.125, 0.4375, 0.125, 0.4375, 0.0625, 0.4687, 0.5, 0.4687, 0.5625, 0.4375, 0.5625, 0.4375, 0.5, 0.4531, 0.0, 0.4687, 0.0625, 0.4375, 0.0625, 0.4687, 0.4375, 0.4687, 0.5, 0.4375, 0.5, 0.4375, 0.4375, 0.4375, 0.125, 0.4375, 0.1875, 0.4062, 0.1875, 0.4062, 0.125, 0.4375, 0.5625, 0.4375, 0.625, 0.4062, 0.625, 0.4062, 0.5625, 0.4375, 0.0625, 0.4375, 0.125, 0.4062, 0.125, 0.4062, 0.0625, 0.4375, 0.5, 0.4375, 0.5625, 0.4062, 0.5625, 0.4062, 0.5, 0.4219, 0.0, 0.4375, 0.0625, 0.4062, 0.0625, 0.4375, 0.4375, 0.4375, 0.5, 0.4062, 0.5, 0.4062, 0.4375, 0.4375, 0.375, 0.4375, 0.4375, 0.4062, 0.4375, 0.4062, 0.375, 0.4375, 0.3125, 0.4375, 0.375, 0.4062, 0.375, 0.4062, 0.3125, 0.4375, 0.25, 0.4375, 0.3125, 0.4062, 0.3125, 0.4062, 0.25, 0.4375, 0.6875, 0.4375, 0.75, 0.4062, 0.75, 0.4062, 0.6875, 0.4375, 0.1875, 0.4375, 0.25, 0.4062, 0.25, 0.4062, 0.1875, 0.4375, 0.625, 0.4375, 0.6875, 0.4062, 0.6875, 0.4062, 0.625, 0.4062, 0.3125, 0.4062, 0.375, 0.375, 0.375, 0.375, 0.3125, 0.4062, 0.25, 0.4062, 0.3125, 0.375, 0.3125, 0.375, 0.25, 0.4062, 0.6875, 0.4062, 0.75, 0.375, 0.75, 0.375, 0.6875, 0.4062, 0.1875, 0.4062, 0.25, 0.375, 0.25, 0.375, 0.1875, 0.4062, 0.625, 0.4062, 0.6875, 0.375, 0.6875, 0.375, 0.625, 0.4062, 0.125, 0.4062, 0.1875, 0.375, 0.1875, 0.375, 0.125, 0.4062, 0.5625, 0.4062, 0.625, 0.375, 0.625, 0.375, 0.5625, 0.4062, 0.0625, 0.4062, 0.125, 0.375, 0.125, 0.375, 0.0625, 0.4062, 0.5, 0.4062, 0.5625, 0.375, 0.5625, 0.375, 0.5, 0.3906, 0.0, 0.4062, 0.0625, 0.375, 0.0625, 0.4062, 0.4375, 0.4062, 0.5, 0.375, 0.5, 0.375, 0.4375, 0.4062, 0.375, 0.4062, 0.4375, 0.375, 0.4375, 0.375, 0.375, 0.375, 0.5625, 0.375, 0.625, 0.3437, 0.625, 0.3437, 0.5625, 0.375, 0.0625, 0.375, 0.125, 0.3437, 0.125, 0.3437, 0.0625, 0.375, 0.5, 0.375, 0.5625, 0.3437, 0.5625, 0.3437, 0.5, 0.3594, 0.0, 0.375, 0.0625, 0.3437, 0.0625, 0.375, 0.4375, 0.375, 0.5, 0.3437, 0.5, 0.3437, 0.4375, 0.375, 0.375, 0.375, 0.4375, 0.3437, 0.4375, 0.3437, 0.375, 0.375, 0.3125, 0.375, 0.375, 0.3437, 0.375, 0.3437, 0.3125, 0.375, 0.25, 0.375, 0.3125, 0.3437, 0.3125, 0.3437, 0.25, 0.375, 0.6875, 0.375, 0.75, 0.3437, 0.75, 0.3437, 0.6875, 0.375, 0.1875, 0.375, 0.25, 0.3437, 0.25, 0.3437, 0.1875, 0.375, 0.625, 0.375, 0.6875, 0.3437, 0.6875, 0.3437, 0.625, 0.375, 0.125, 0.375, 0.1875, 0.3437, 0.1875, 0.3437, 0.125, 0.3437, 0.3125, 0.3437, 0.375, 0.3125, 0.375, 0.3125, 0.3125, 0.3437, 0.25, 0.3437, 0.3125, 0.3125, 0.3125, 0.3125, 0.25, 0.3437, 0.6875, 0.3437, 0.75, 0.3125, 0.75, 0.3125, 0.6875, 0.3437, 0.1875, 0.3437, 0.25, 0.3125, 0.25, 0.3125, 0.1875, 0.3437, 0.625, 0.3437, 0.6875, 0.3125, 0.6875, 0.3125, 0.625, 0.3437, 0.125, 0.3437, 0.1875, 0.3125, 0.1875, 0.3125, 0.125, 0.3437, 0.5625, 0.3437, 0.625, 0.3125, 0.625, 0.3125, 0.5625, 0.3437, 0.0625, 0.3437, 0.125, 0.3125, 0.125, 0.3125, 0.0625, 0.3437, 0.5, 0.3437, 0.5625, 0.3125, 0.5625, 0.3125, 0.5, 0.3281, 0.0, 0.3437, 0.0625, 0.3125, 0.0625, 0.3437, 0.4375, 0.3437, 0.5, 0.3125, 0.5, 0.3125, 0.4375, 0.3437, 0.375, 0.3437, 0.4375, 0.3125, 0.4375, 0.3125, 0.375, 0.3125, 0.0625, 0.3125, 0.125, 0.2812, 0.125, 0.2812, 0.0625, 0.3125, 0.5, 0.3125, 0.5625, 0.2812, 0.5625, 0.2812, 0.5, 0.2969, 0.0, 0.3125, 0.0625, 0.2812, 0.0625, 0.3125, 0.4375, 0.3125, 0.5, 0.2812, 0.5, 0.2812, 0.4375, 0.3125, 0.375, 0.3125, 0.4375, 0.2812, 0.4375, 0.2812, 0.375, 0.3125, 0.3125, 0.3125, 0.375, 0.2812, 0.375, 0.2812, 0.3125, 0.3125, 0.25, 0.3125, 0.3125, 0.2812, 0.3125, 0.2812, 0.25, 0.3125, 0.6875, 0.3125, 0.75, 0.2812, 0.75, 0.2812, 0.6875, 0.3125, 0.1875, 0.3125, 0.25, 0.2812, 0.25, 0.2812, 0.1875, 0.3125, 0.625, 0.3125, 0.6875, 0.2812, 0.6875, 0.2812, 0.625, 0.3125, 0.125, 0.3125, 0.1875, 0.2812, 0.1875, 0.2812, 0.125, 0.3125, 0.5625, 0.3125, 0.625, 0.2812, 0.625, 0.2812, 0.5625, 0.2812, 0.25, 0.2812, 0.3125, 0.25, 0.3125, 0.25, 0.25, 0.2812, 0.6875, 0.2812, 0.75, 0.25, 0.75, 0.25, 0.6875, 0.2812, 0.1875, 0.2812, 0.25, 0.25, 0.25, 0.25, 0.1875, 0.2812, 0.625, 0.2812, 0.6875, 0.25, 0.6875, 0.25, 0.625, 0.2812, 0.125, 0.2812, 0.1875, 0.25, 0.1875, 0.25, 0.125, 0.2812, 0.5625, 0.2812, 0.625, 0.25, 0.625, 0.25, 0.5625, 0.2812, 0.0625, 0.2812, 0.125, 0.25, 0.125, 0.25, 0.0625, 0.2812, 0.5, 0.2812, 0.5625, 0.25, 0.5625, 0.25, 0.5, 0.6875, 0.75, 0.7188, 0.75, 0.7188, 0.75, 0.6875, 0.75, 0.2656, 0.0, 0.2812, 0.0625, 0.25, 0.0625, 0.2812, 0.4375, 0.2812, 0.5, 0.25, 0.5, 0.25, 0.4375, 0.2812, 0.375, 0.2812, 0.4375, 0.25, 0.4375, 0.25, 0.375, 0.2812, 0.3125, 0.2812, 0.375, 0.25, 0.375, 0.25, 0.3125, 0.1875, 0.75, 0.2187, 0.75, 0.2187, 0.75, 0.1875, 0.75, 0.2344, 0.0, 0.25, 0.0625, 0.2187, 0.0625, 0.25, 0.4375, 0.25, 0.5, 0.2187, 0.5, 0.2187, 0.4375, 0.5937, 0.75, 0.625, 0.75, 0.625, 0.75, 0.5937, 0.75, 0.25, 0.375, 0.25, 0.4375, 0.2187, 0.4375, 0.2187, 0.375, 0.25, 0.3125, 0.25, 0.375, 0.2187, 0.375, 0.2187, 0.3125, 0.25, 0.25, 0.25, 0.3125, 0.2187, 0.3125, 0.2187, 0.25, 0.25, 0.6875, 0.25, 0.75, 0.2187, 0.75, 0.2187, 0.6875, 0.25, 0.1875, 0.25, 0.25, 0.2187, 0.25, 0.2188, 0.1875, 0.25, 0.625, 0.25, 0.6875, 0.2187, 0.6875, 0.2187, 0.625, 0.25, 0.125, 0.25, 0.1875, 0.2188, 0.1875, 0.2188, 0.125, 0.25, 0.5625, 0.25, 0.625, 0.2187, 0.625, 0.2187, 0.5625, 0.25, 0.0625, 0.25, 0.125, 0.2188, 0.125, 0.2187, 0.0625, 0.25, 0.5, 0.25, 0.5625, 0.2187, 0.5625, 0.2187, 0.5, 0.2187, 0.6875, 0.2187, 0.75, 0.1875, 0.75, 0.1875, 0.6875, 0.2188, 0.1875, 0.2187, 0.25, 0.1875, 0.25, 0.1875, 0.1875, 0.2187, 0.625, 0.2187, 0.6875, 0.1875, 0.6875, 0.1875, 0.625, 0.2188, 0.125, 0.2188, 0.1875, 0.1875, 0.1875, 0.1875, 0.125, 0.2187, 0.5625, 0.2187, 0.625, 0.1875, 0.625, 0.1875, 0.5625, 0.2187, 0.0625, 0.2188, 0.125, 0.1875, 0.125, 0.1875, 0.0625, 0.2187, 0.5, 0.2187, 0.5625, 0.1875, 0.5625, 0.1875, 0.5, 0.09375, 0.75, 0.125, 0.75, 0.125, 0.75, 0.09375, 0.75, 0.2031, 0.0, 0.2187, 0.0625, 0.1875, 0.0625, 0.2187, 0.4375, 0.2187, 0.5, 0.1875, 0.5, 0.1875, 0.4375, 0.4375, 0.75, 0.4687, 0.75, 0.4687, 0.75, 0.4375, 0.75, 0.2187, 0.375, 0.2187, 0.4375, 0.1875, 0.4375, 0.1875, 0.375, 0.2187, 0.3125, 0.2187, 0.375, 0.1875, 0.375, 0.1875, 0.3125, 0.2187, 0.25, 0.2187, 0.3125, 0.1875, 0.3125, 0.1875, 0.25, 0.1875, 0.4375, 0.1875, 0.5, 0.1562, 0.5, 0.1562, 0.4375, 0.3437, 0.75, 0.375, 0.75, 0.375, 0.75, 0.3437, 0.75, 0.1875, 0.375, 0.1875, 0.4375, 0.1562, 0.4375, 0.1562, 0.375, 0.1875, 0.3125, 0.1875, 0.375, 0.1562, 0.375, 0.1562, 0.3125, 0.1875, 0.25, 0.1875, 0.3125, 0.1562, 0.3125, 0.1562, 0.25, 0.1875, 0.6875, 0.1875, 0.75, 0.1562, 0.75, 0.1562, 0.6875, 0.1875, 0.1875, 0.1875, 0.25, 0.1562, 0.25, 0.1563, 0.1875, 0.1875, 0.625, 0.1875, 0.6875, 0.1562, 0.6875, 0.1562, 0.625, 0.1875, 0.125, 0.1875, 0.1875, 0.1563, 0.1875, 0.1563, 0.125, 0.1875, 0.5625, 0.1875, 0.625, 0.1562, 0.625, 0.1562, 0.5625, 0.1875, 0.0625, 0.1875, 0.125, 0.1563, 0.125, 0.1563, 0.0625, 0.1875, 0.5, 0.1875, 0.5625, 0.1562, 0.5625, 0.1562, 0.5, 5.96e-08, 0.75, 0.03125, 0.75, 0.03125, 0.75, 5.96e-08, 0.75, 0.1719, 0.0, 0.1875, 0.0625, 0.1563, 0.0625, 0.1563, 0.1875, 0.1562, 0.25, 0.125, 0.25, 0.125, 0.1875, 0.1562, 0.625, 0.1562, 0.6875, 0.125, 0.6875, 0.125, 0.625, 0.1563, 0.125, 0.1563, 0.1875, 0.125, 0.1875, 0.125, 0.125, 0.1562, 0.5625, 0.1562, 0.625, 0.125, 0.625, 0.125, 0.5625, 0.1563, 0.0625, 0.1563, 0.125, 0.125, 0.125, 0.125, 0.0625, 0.1562, 0.5, 0.1562, 0.5625, 0.125, 0.5625, 0.125, 0.5, 0.25, 0.75, 0.2812, 0.75, 0.2812, 0.75, 0.25, 0.75, 0.1406, 0.0, 0.1563, 0.0625, 0.125, 0.0625, 0.1562, 0.4375, 0.1562, 0.5, 0.125, 0.5, 0.125, 0.4375, 0.7188, 0.75, 0.75, 0.75, 0.75, 0.75, 0.7188, 0.75, 0.1562, 0.375, 0.1562, 0.4375, 0.125, 0.4375, 0.125, 0.375, 0.1562, 0.3125, 0.1562, 0.375, 0.125, 0.375, 0.125, 0.3125, 0.1562, 0.25, 0.1562, 0.3125, 0.125, 0.3125, 0.125, 0.25, 0.1562, 0.6875, 0.1562, 0.75, 0.125, 0.75, 0.125, 0.6875, 0.9688, 0.75, 1.0, 0.75, 1.0, 0.75, 0.9688, 0.75, 0.125, 0.375, 0.125, 0.4375, 0.09375, 0.4375, 0.09375, 0.375, 0.125, 0.3125, 0.125, 0.375, 0.09375, 0.375, 0.09375, 0.3125, 0.125, 0.25, 0.125, 0.3125, 0.09375, 0.3125, 0.09375, 0.25, 0.125, 0.6875, 0.125, 0.75, 0.09375, 0.75, 0.09375, 0.6875, 0.125, 0.1875, 0.125, 0.25, 0.09375, 0.25, 0.09375, 0.1875, 0.125, 0.625, 0.125, 0.6875, 0.09375, 0.6875, 0.09375, 0.625, 0.125, 0.125, 0.125, 0.1875, 0.09375, 0.1875, 0.09375, 0.125, 0.125, 0.5625, 0.125, 0.625, 0.09375, 0.625, 0.09375, 0.5625, 0.125, 0.0625, 0.125, 0.125, 0.09375, 0.125, 0.09375, 0.0625, 0.125, 0.5, 0.125, 0.5625, 0.09375, 0.5625, 0.09375, 0.5, 0.5, 0.75, 0.5312, 0.75, 0.5312, 0.75, 0.5, 0.75, 0.1094, 0.0, 0.125, 0.0625, 0.09375, 0.0625, 0.125, 0.4375, 0.125, 0.5, 0.09375, 0.5, 0.09375, 0.4375, 0.09375, 0.625, 0.09375, 0.6875, 0.0625, 0.6875, 0.0625, 0.625, 0.09375, 0.125, 0.09375, 0.1875, 0.0625, 0.1875, 0.0625, 0.125, 0.09375, 0.5625, 0.09375, 0.625, 0.0625, 0.625, 0.0625, 0.5625, 0.09375, 0.0625, 0.09375, 0.125, 0.0625, 0.125, 0.0625, 0.0625, 0.09375, 0.5, 0.09375, 0.5625, 0.0625, 0.5625, 0.0625, 0.5, 0.8125, 0.75, 0.8438, 0.75, 0.8438, 0.75, 0.8125, 0.75, 0.07813, 0.0, 0.09375, 0.0625, 0.0625, 0.0625, 0.09375, 0.4375, 0.09375, 0.5, 0.0625, 0.5, 0.0625, 0.4375, 0.75, 0.75, 0.7812, 0.75, 0.7812, 0.75, 0.75, 0.75, 0.09375, 0.375, 0.09375, 0.4375, 0.0625, 0.4375, 0.0625, 0.375, 0.09375, 0.3125, 0.09375, 0.375, 0.0625, 0.375, 0.0625, 0.3125, 0.09375, 0.25, 0.09375, 0.3125, 0.0625, 0.3125, 0.0625, 0.25, 0.09375, 0.6875, 0.09375, 0.75, 0.0625, 0.75, 0.0625, 0.6875, 0.09375, 0.1875, 0.09375, 0.25, 0.0625, 0.25, 0.0625, 0.1875, 0.0625, 0.375, 0.0625, 0.4375, 0.03125, 0.4375, 0.03125, 0.375, 0.0625, 0.3125, 0.0625, 0.375, 0.03125, 0.375, 0.03125, 0.3125, 0.0625, 0.25, 0.0625, 0.3125, 0.03125, 0.3125, 0.03125, 0.25, 0.0625, 0.6875, 0.0625, 0.75, 0.03125, 0.75, 0.03125, 0.6875, 0.0625, 0.1875, 0.0625, 0.25, 0.03125, 0.25, 0.03125, 0.1875, 0.0625, 0.625, 0.0625, 0.6875, 0.03125, 0.6875, 0.03125, 0.625, 0.0625, 0.125, 0.0625, 0.1875, 0.03125, 0.1875, 0.03125, 0.125, 0.0625, 0.5625, 0.0625, 0.625, 0.03125, 0.625, 0.03125, 0.5625, 0.0625, 0.0625, 0.0625, 0.125, 0.03125, 0.125, 0.03125, 0.0625, 0.0625, 0.5, 0.0625, 0.5625, 0.03125, 0.5625, 0.03125, 0.5, 0.0625, 0.75, 0.09375, 0.75, 0.09375, 0.75, 0.0625, 0.75, 0.04688, 0.0, 0.0625, 0.0625, 0.03125, 0.0625, 0.0625, 0.4375, 0.0625, 0.5, 0.03125, 0.5, 0.03125, 0.4375, 0.2187, 0.75, 0.25, 0.75, 0.25, 0.75, 0.2187, 0.75, 0.03125, 0.125, 0.03125, 0.1875, 8.941e-08, 0.1875, 1.192e-07, 0.125, 0.03125, 0.5625, 0.03125, 0.625, 0.0, 0.625, 0.0, 0.5625, 0.03125, 0.0625, 0.03125, 0.125, 1.192e-07, 0.125, 2.086e-07, 0.0625, 0.03125, 0.5, 0.03125, 0.5625, 0.0, 0.5625, 0.0, 0.5, 0.1562, 0.75, 0.1875, 0.75, 0.1875, 0.75, 0.1562, 0.75, 0.01563, 0.0, 0.03125, 0.0625, 2.086e-07, 0.0625, 0.03125, 0.4375, 0.03125, 0.5, 0.0, 0.5, 0.0, 0.4375, 0.625, 0.75, 0.6562, 0.75, 0.6562, 0.75, 0.625, 0.75, 0.03125, 0.375, 0.03125, 0.4375, 0.0, 0.4375, 0.0, 0.375, 0.03125, 0.3125, 0.03125, 0.375, 0.0, 0.375, 0.0, 0.3125, 0.03125, 0.25, 0.03125, 0.3125, 0.0, 0.3125, 5.96e-08, 0.25, 0.03125, 0.6875, 0.03125, 0.75, 5.96e-08, 0.75, 0.0, 0.6875, 0.03125, 0.1875, 0.03125, 0.25, 5.96e-08, 0.25, 8.941e-08, 0.1875, 0.03125, 0.625, 0.03125, 0.6875, 0.0, 0.6875, 0.0, 0.625, 1.0, 0.3125, 1.0, 0.375, 0.9688, 0.375, 0.9688, 0.3125, 1.0, 0.25, 1.0, 0.3125, 0.9688, 0.3125, 0.9688, 0.25, 1.0, 0.6875, 1.0, 0.75, 0.9688, 0.75, 0.9688, 0.6875, 1.0, 0.1875, 1.0, 0.25, 0.9688, 0.25, 0.9688, 0.1875, 1.0, 0.625, 1.0, 0.6875, 0.9688, 0.6875, 0.9688, 0.625, 1.0, 0.125, 1.0, 0.1875, 0.9688, 0.1875, 0.9688, 0.125, 1.0, 0.5625, 1.0, 0.625, 0.9688, 0.625, 0.9688, 0.5625, 1.0, 0.0625, 1.0, 0.125, 0.9688, 0.125, 0.9688, 0.0625, 1.0, 0.5, 1.0, 0.5625, 0.9688, 0.5625, 0.9688, 0.5, 0.5625, 0.75, 0.5937, 0.75, 0.5937, 0.75, 0.5625, 0.75, 0.9844, 0.0, 1.0, 0.0625, 0.9688, 0.0625, 1.0, 0.4375, 1.0, 0.5, 0.9688, 0.5, 0.9688, 0.4375, 0.7812, 0.75, 0.8125, 0.75, 0.8125, 0.75, 0.7812, 0.75, 1.0, 0.375, 1.0, 0.4375, 0.9688, 0.4375, 0.9688, 0.375, 0.9688, 0.0625, 0.9688, 0.125, 0.9375, 0.125, 0.9375, 0.0625, 0.9688, 0.5, 0.9688, 0.5625, 0.9375, 0.5625, 0.9375, 0.5, 0.9062, 0.75, 0.9375, 0.75, 0.9375, 0.75, 0.9062, 0.75, 0.9531, 0.0, 0.9688, 0.0625, 0.9375, 0.0625, 0.9688, 0.4375, 0.9688, 0.5, 0.9375, 0.5, 0.9375, 0.4375, 0.375, 0.75, 0.4062, 0.75, 0.4062, 0.75, 0.375, 0.75, 0.9688, 0.375, 0.9688, 0.4375, 0.9375, 0.4375, 0.9375, 0.375, 0.9688, 0.3125, 0.9688, 0.375, 0.9375, 0.375, 0.9375, 0.3125, 0.9688, 0.25, 0.9688, 0.3125, 0.9375, 0.3125, 0.9375, 0.25, 0.9688, 0.6875, 0.9688, 0.75, 0.9375, 0.75, 0.9375, 0.6875, 0.9688, 0.1875, 0.9688, 0.25, 0.9375, 0.25, 0.9375, 0.1875, 0.9688, 0.625, 0.9688, 0.6875, 0.9375, 0.6875, 0.9375, 0.625, 0.9688, 0.125, 0.9688, 0.1875, 0.9375, 0.1875, 0.9375, 0.125, 0.9688, 0.5625, 0.9688, 0.625, 0.9375, 0.625, 0.9375, 0.5625, 0.9375, 0.25, 0.9375, 0.3125, 0.9062, 0.3125, 0.9062, 0.25, 0.9375, 0.6875, 0.9375, 0.75, 0.9062, 0.75, 0.9062, 0.6875, 0.9375, 0.1875, 0.9375, 0.25, 0.9062, 0.25, 0.9063, 0.1875, 0.9375, 0.625, 0.9375, 0.6875, 0.9062, 0.6875, 0.9062, 0.625, 0.9375, 0.125, 0.9375, 0.1875, 0.9063, 0.1875, 0.9063, 0.125, 0.9375, 0.5625, 0.9375, 0.625, 0.9062, 0.625, 0.9062, 0.5625, 0.9375, 0.0625, 0.9375, 0.125, 0.9063, 0.125, 0.9063, 0.0625, 0.9375, 0.5, 0.9375, 0.5625, 0.9062, 0.5625, 0.9062, 0.5, 0.6562, 0.75, 0.6875, 0.75, 0.6875, 0.75, 0.6562, 0.75, 0.9219, 0.0, 0.9375, 0.0625, 0.9063, 0.0625, 0.9375, 0.4375, 0.9375, 0.5, 0.9062, 0.5, 0.9062, 0.4375, 0.03125, 0.75, 0.0625, 0.75, 0.0625, 0.75, 0.03125, 0.75, 0.9375, 0.375, 0.9375, 0.4375, 0.9062, 0.4375, 0.9062, 0.375, 0.9375, 0.3125, 0.9375, 0.375, 0.9062, 0.375, 0.9062, 0.3125, 0.9062, 0.5, 0.9062, 0.5625, 0.875, 0.5625, 0.875, 0.5, 0.4687, 0.75, 0.5, 0.75, 0.5, 0.75, 0.4687, 0.75, 0.8906, 0.0, 0.9063, 0.0625, 0.875, 0.0625, 0.9062, 0.4375, 0.9062, 0.5, 0.875, 0.5, 0.875, 0.4375, 0.2812, 0.75, 0.3125, 0.75, 0.3125, 0.75, 0.2812, 0.75, 0.9062, 0.375, 0.9062, 0.4375, 0.875, 0.4375, 0.875, 0.375, 0.9062, 0.3125, 0.9062, 0.375, 0.875, 0.375, 0.875, 0.3125, 0.9062, 0.25, 0.9062, 0.3125, 0.875, 0.3125, 0.875, 0.25, 0.9062, 0.6875, 0.9062, 0.75, 0.875, 0.75, 0.875, 0.6875, 0.9063, 0.1875, 0.9062, 0.25, 0.875, 0.25, 0.875, 0.1875, 0.9062, 0.625, 0.9062, 0.6875, 0.875, 0.6875, 0.875, 0.625, 0.9063, 0.125, 0.9063, 0.1875, 0.875, 0.1875, 0.875, 0.125, 0.9062, 0.5625, 0.9062, 0.625, 0.875, 0.625, 0.875, 0.5625, 0.9063, 0.0625, 0.9063, 0.125, 0.875, 0.125, 0.875, 0.0625, 0.875, 0.25, 0.875, 0.3125, 0.8438, 0.3125, 0.8438, 0.25, 0.875, 0.6875, 0.875, 0.75, 0.8438, 0.75, 0.8438, 0.6875, 0.875, 0.1875, 0.875, 0.25, 0.8438, 0.25, 0.8438, 0.1875, 0.875, 0.625, 0.875, 0.6875, 0.8438, 0.6875, 0.8438, 0.625, 0.875, 0.125, 0.875, 0.1875, 0.8438, 0.1875, 0.8438, 0.125, 0.875, 0.5625, 0.875, 0.625, 0.8438, 0.625, 0.8438, 0.5625, 0.875, 0.0625, 0.875, 0.125, 0.8438, 0.125, 0.8438, 0.0625, 0.875, 0.5, 0.875, 0.5625, 0.8438, 0.5625, 0.8438, 0.5, 0.3125, 0.75, 0.3437, 0.75, 0.3437, 0.75, 0.3125, 0.75, 0.8594, 0.0, 0.875, 0.0625, 0.8438, 0.0625, 0.875, 0.4375, 0.875, 0.5, 0.8438, 0.5, 0.8438, 0.4375, 0.5312, 0.75, 0.5625, 0.75, 0.5625, 0.75, 0.5312, 0.75, 0.875, 0.375, 0.875, 0.4375, 0.8438, 0.4375, 0.8438, 0.375, 0.875, 0.3125, 0.875, 0.375, 0.8438, 0.375, 0.8438, 0.3125, 0.875, 0.75, 0.9062, 0.75, 0.9062, 0.75, 0.875, 0.75, 0.8281, 0.0, 0.8438, 0.0625, 0.8125, 0.0625, 0.8438, 0.4375, 0.8438, 0.5, 0.8125, 0.5, 0.8125, 0.4375, 0.9375, 0.75, 0.9688, 0.75, 0.9688, 0.75, 0.9375, 0.75, 0.8438, 0.375, 0.8438, 0.4375, 0.8125, 0.4375, 0.8125, 0.375, 0.8438, 0.3125, 0.8438, 0.375, 0.8125, 0.375, 0.8125, 0.3125, 0.8438, 0.25, 0.8438, 0.3125, 0.8125, 0.3125, 0.8125, 0.25, 0.8438, 0.6875, 0.8438, 0.75, 0.8125, 0.75, 0.8125, 0.6875, 0.8438, 0.1875, 0.8438, 0.25, 0.8125, 0.25, 0.8125, 0.1875, 0.8438, 0.625, 0.8438, 0.6875, 0.8125, 0.6875, 0.8125, 0.625, 0.8438, 0.125, 0.8438, 0.1875, 0.8125, 0.1875, 0.8125, 0.125, 0.8438, 0.5625, 0.8438, 0.625, 0.8125, 0.625, 0.8125, 0.5625, 0.8438, 0.0625, 0.8438, 0.125, 0.8125, 0.125, 0.8125, 0.0625, 0.8438, 0.5, 0.8438, 0.5625, 0.8125, 0.5625, 0.8125, 0.5, 0.8125, 0.6875, 0.8125, 0.75, 0.7812, 0.75, 0.7812, 0.6875, 0.8125, 0.1875, 0.8125, 0.25, 0.7812, 0.25, 0.7812, 0.1875, 0.8125, 0.625, 0.8125, 0.6875, 0.7812, 0.6875, 0.7812, 0.625, 0.8125, 0.125, 0.8125, 0.1875, 0.7812, 0.1875, 0.7812, 0.125, 0.8125, 0.5625, 0.8125, 0.625, 0.7812, 0.625, 0.7812, 0.5625, 0.8125, 0.0625, 0.8125, 0.125, 0.7812, 0.125, 0.7812, 0.0625, 0.8125, 0.5, 0.8125, 0.5625, 0.7812, 0.5625, 0.7812, 0.5, 0.125, 0.75, 0.1562, 0.75, 0.1562, 0.75, 0.125, 0.75, 0.7969, 0.0, 0.8125, 0.0625, 0.7812, 0.0625, 0.8125, 0.4375, 0.8125, 0.5, 0.7812, 0.5, 0.7812, 0.4375, 0.8438, 0.75, 0.875, 0.75, 0.875, 0.75, 0.8438, 0.75, 0.8125, 0.375, 0.8125, 0.4375, 0.7812, 0.4375, 0.7812, 0.375, 0.8125, 0.3125, 0.8125, 0.375, 0.7812, 0.375, 0.7812, 0.3125, 0.8125, 0.25, 0.8125, 0.3125, 0.7812, 0.3125, 0.7812, 0.25, 0.7812, 0.4375, 0.7812, 0.5, 0.75, 0.5, 0.75, 0.4375, 0.7812, 0.375, 0.7812, 0.4375, 0.75, 0.4375, 0.75, 0.375, 0.7812, 0.3125, 0.7812, 0.375, 0.75, 0.375, 0.75, 0.3125, 0.7812, 0.25, 0.7812, 0.3125, 0.75, 0.3125, 0.75, 0.25, 0.7812, 0.6875, 0.7812, 0.75, 0.75, 0.75, 0.75, 0.6875, 0.7812, 0.1875, 0.7812, 0.25, 0.75, 0.25, 0.75, 0.1875, 0.7812, 0.625, 0.7812, 0.6875, 0.75, 0.6875, 0.75, 0.625, 0.7812, 0.125, 0.7812, 0.1875, 0.75, 0.1875, 0.75, 0.125, 0.7812, 0.5625, 0.7812, 0.625, 0.75, 0.625, 0.75, 0.5625, 0.7812, 0.0625, 0.7812, 0.125, 0.75, 0.125, 0.75, 0.0625, 0.7812, 0.5, 0.7812, 0.5625, 0.75, 0.5625, 0.75, 0.5, 0.4062, 0.75, 0.4375, 0.75, 0.4375, 0.75, 0.4062, 0.75, 0.7656, 0.0, 0.7812, 0.0625, 0.75, 0.0625, 0.25, 0.75, 0.2812, 0.75, 0.2812, 0.75, 0.25, 0.75, 0.7812, 0.75, 0.8125, 0.75, 0.8125, 0.75, 0.7812, 0.75, 0.4687, 0.75, 0.5, 0.75, 0.5, 0.75, 0.4687, 0.75, 0.5312, 0.75, 0.5625, 0.75, 0.5625, 0.75, 0.5312, 0.75, 0.6875, 0.75, 0.7188, 0.75, 0.7188, 0.75, 0.6875, 0.75, 0.7188, 0.75, 0.75, 0.75, 0.75, 0.75, 0.7188, 0.75, 0.2812, 0.75, 0.3125, 0.75, 0.3125, 0.75, 0.2812, 0.75, 0.8125, 0.75, 0.8438, 0.75, 0.8438, 0.75, 0.8125, 0.75, 0.5937, 0.75, 0.625, 0.75, 0.625, 0.75, 0.5937, 0.75, 0.0625, 0.75, 0.09375, 0.75, 0.09375, 0.75, 0.0625, 0.75, 0.5, 0.75, 0.5312, 0.75, 0.5312, 0.75, 0.5, 0.75, 0.4062, 0.75, 0.4375, 0.75, 0.4375, 0.75, 0.4062, 0.75, 0.3437, 0.75, 0.375, 0.75, 0.375, 0.75, 0.3437, 0.75, 0.09375, 0.75, 0.125, 0.75, 0.125, 0.75, 0.09375, 0.75, 0.3125, 0.75, 0.3437, 0.75, 0.3437, 0.75, 0.3125, 0.75, 0.5625, 0.75, 0.5937, 0.75, 0.5937, 0.75, 0.5625, 0.75, 0.875, 0.75, 0.9062, 0.75, 0.9062, 0.75, 0.875, 0.75, 0.125, 0.75, 0.1562, 0.75, 0.1562, 0.75, 0.125, 0.75, 0.2187, 0.75, 0.25, 0.75, 0.25, 0.75, 0.2187, 0.75, 0.03125, 0.75, 0.0625, 0.75, 0.0625, 0.75, 0.03125, 0.75, 0.9375, 0.75, 0.9688, 0.75, 0.9688, 0.75, 0.9375, 0.75, 0.375, 0.75, 0.4062, 0.75, 0.4062, 0.75, 0.375, 0.75, 0.9062, 0.75, 0.9375, 0.75, 0.9375, 0.75, 0.9062, 0.75, 0.8438, 0.75, 0.875, 0.75, 0.875, 0.75, 0.8438, 0.75, 0.1562, 0.75, 0.1875, 0.75, 0.1875, 0.75, 0.1562, 0.75, 0.75, 0.75, 0.7812, 0.75, 0.7812, 0.75, 0.75, 0.75, 0.625, 0.75, 0.6562, 0.75, 0.6562, 0.75, 0.625, 0.75, 0.1875, 0.75, 0.2187, 0.75, 0.2187, 0.75, 0.1875, 0.75, 0.9688, 0.75, 1.0, 0.75, 1.0, 0.75, 0.9688, 0.75, 0.6562, 0.75, 0.6875, 0.75, 0.6875, 0.75, 0.6562, 0.75, 0.4375, 0.75, 0.4687, 0.75, 0.4687, 0.75, 0.4375, 0.75, 5.96e-08, 0.75, 0.03125, 0.75, 0.03125, 0.75, 5.96e-08, 0.75, 0.5312, 0.75, 0.5625, 0.75, 0.5625, 0.75, 0.5312, 0.75, 0.2187, 0.75, 0.25, 0.75, 0.25, 0.75, 0.2187, 0.75, 0.75, 0.75, 0.7812, 0.75, 0.7812, 0.75, 0.75, 0.75, 0.5625, 0.75, 0.5937, 0.75, 0.5937, 0.75, 0.5625, 0.75, 0.1562, 0.75, 0.1875, 0.75, 0.1875, 0.75, 0.1562, 0.75, 0.8438, 0.75, 0.875, 0.75, 0.875, 0.75, 0.8438, 0.75, 0.6875, 0.75, 0.7188, 0.75, 0.7188, 0.75, 0.6875, 0.75, 0.1875, 0.75, 0.2187, 0.75, 0.2187, 0.75, 0.1875, 0.75, 0.7812, 0.75, 0.8125, 0.75, 0.8125, 0.75, 0.7812, 0.75, 0.625, 0.75, 0.6562, 0.75, 0.6562, 0.75, 0.625, 0.75, 0.3125, 0.75, 0.3437, 0.75, 0.3437, 0.75, 0.3125, 0.75, 0.8125, 0.75, 0.8438, 0.75, 0.8438, 0.75, 0.8125, 0.75, 0.6562, 0.75, 0.6875, 0.75, 0.6875, 0.75, 0.6562, 0.75, 0.25, 0.75, 0.2812, 0.75, 0.2812, 0.75, 0.25, 0.75, 0.9375, 0.75, 0.9688, 0.75, 0.9688, 0.75, 0.9375, 0.75, 0.7188, 0.75, 0.75, 0.75, 0.75, 0.75, 0.7188, 0.75, 0.2812, 0.75, 0.3125, 0.75, 0.3125, 0.75, 0.2812, 0.75, 0.9062, 0.75, 0.9375, 0.75, 0.9375, 0.75, 0.9062, 0.75, 0.4062, 0.75, 0.4375, 0.75, 0.4375, 0.75, 0.4062, 0.75, 0.875, 0.75, 0.9062, 0.75, 0.9062, 0.75, 0.875, 0.75, 0.3437, 0.75, 0.375, 0.75, 0.375, 0.75, 0.3437, 0.75, 0.03125, 0.75, 0.0625, 0.75, 0.0625, 0.75, 0.03125, 0.75, 0.375, 0.75, 0.4062, 0.75, 0.4062, 0.75, 0.375, 0.75, 0.9688, 0.75, 1.0, 0.75, 1.0, 0.75, 0.9688, 0.75, 0.5, 0.75, 0.5312, 0.75, 0.5312, 0.75, 0.5, 0.75, 5.96e-08, 0.75, 0.03125, 0.75, 0.03125, 0.75, 5.96e-08, 0.75, 0.4375, 0.75, 0.4687, 0.75, 0.4687, 0.75, 0.4375, 0.75, 0.125, 0.75, 0.1562, 0.75, 0.1562, 0.75, 0.125, 0.75, 0.4687, 0.75, 0.5, 0.75, 0.5, 0.75, 0.4687, 0.75, 0.0625, 0.75, 0.09375, 0.75, 0.09375, 0.75, 0.0625, 0.75, 0.5937, 0.75, 0.625, 0.75, 0.625, 0.75, 0.5937, 0.75, 0.09375, 0.75, 0.125, 0.75, 0.125, 0.75, 0.09375, 0.75, 0.7812, 0.75, 0.8125, 0.75, 0.8125, 0.75, 0.7812, 0.75, 0.625, 0.75, 0.6562, 0.75, 0.6562, 0.75, 0.625, 0.75, 0.3125, 0.75, 0.3437, 0.75, 0.3437, 0.75, 0.3125, 0.75, 0.8125, 0.75, 0.8438, 0.75, 0.8438, 0.75, 0.8125, 0.75, 0.6562, 0.75, 0.6875, 0.75, 0.6875, 0.75, 0.6562, 0.75, 0.25, 0.75, 0.2812, 0.75, 0.2812, 0.75, 0.25, 0.75, 0.9375, 0.75, 0.9688, 0.75, 0.9688, 0.75, 0.9375, 0.75, 0.7188, 0.75, 0.75, 0.75, 0.75, 0.75, 0.7188, 0.75, 0.2812, 0.75, 0.3125, 0.75, 0.3125, 0.75, 0.2812, 0.75, 0.9062, 0.75, 0.9375, 0.75, 0.9375, 0.75, 0.9062, 0.75, 0.4062, 0.75, 0.4375, 0.75, 0.4375, 0.75, 0.4062, 0.75, 0.875, 0.75, 0.9062, 0.75, 0.9062, 0.75, 0.875, 0.75, 0.3437, 0.75, 0.375, 0.75, 0.375, 0.75, 0.3437, 0.75, 0.03125, 0.75, 0.0625, 0.75, 0.0625, 0.75, 0.03125, 0.75, 0.375, 0.75, 0.4062, 0.75, 0.4062, 0.75, 0.375, 0.75, 0.9688, 0.75, 1.0, 0.75, 1.0, 0.75, 0.9688, 0.75, 0.5, 0.75, 0.5312, 0.75, 0.5312, 0.75, 0.5, 0.75, 5.96e-08, 0.75, 0.03125, 0.75, 0.03125, 0.75, 5.96e-08, 0.75, 0.4375, 0.75, 0.4687, 0.75, 0.4687, 0.75, 0.4375, 0.75, 0.125, 0.75, 0.1562, 0.75, 0.1562, 0.75, 0.125, 0.75, 0.4687, 0.75, 0.5, 0.75, 0.5, 0.75, 0.4687, 0.75, 0.0625, 0.75, 0.09375, 0.75, 0.09375, 0.75, 0.0625, 0.75, 0.5937, 0.75, 0.625, 0.75, 0.625, 0.75, 0.5937, 0.75, 0.09375, 0.75, 0.125, 0.75, 0.125, 0.75, 0.09375, 0.75, 0.5312, 0.75, 0.5625, 0.75, 0.5625, 0.75, 0.5312, 0.75, 0.2187, 0.75, 0.25, 0.75, 0.25, 0.75, 0.2187, 0.75, 0.75, 0.75, 0.7812, 0.75, 0.7812, 0.75, 0.75, 0.75, 0.5625, 0.75, 0.5937, 0.75, 0.5937, 0.75, 0.5625, 0.75, 0.1562, 0.75, 0.1875, 0.75, 0.1875, 0.75, 0.1562, 0.75, 0.8438, 0.75, 0.875, 0.75, 0.875, 0.75, 0.8438, 0.75, 0.6875, 0.75, 0.7188, 0.75, 0.7188, 0.75, 0.6875, 0.75, 0.1875, 0.75, 0.2187, 0.75, 0.2187, 0.75, 0.1875, 0.75, 0.9062, 0.75, 0.9375, 0.75, 0.9375, 0.75, 0.9062, 0.75, 0.4062, 0.75, 0.4375, 0.75, 0.4375, 0.75, 0.4062, 0.75, 0.875, 0.75, 0.9062, 0.75, 0.9062, 0.75, 0.875, 0.75, 0.3437, 0.75, 0.375, 0.75, 0.375, 0.75, 0.3437, 0.75, 0.03125, 0.75, 0.0625, 0.75, 0.0625, 0.75, 0.03125, 0.75, 0.375, 0.75, 0.4062, 0.75, 0.4062, 0.75, 0.375, 0.75, 0.9688, 0.75, 1.0, 0.75, 1.0, 0.75, 0.9688, 0.75, 0.5, 0.75, 0.5312, 0.75, 0.5312, 0.75, 0.5, 0.75, 5.96e-08, 0.75, 0.03125, 0.75, 0.03125, 0.75, 5.96e-08, 0.75, 0.4375, 0.75, 0.4687, 0.75, 0.4687, 0.75, 0.4375, 0.75, 0.125, 0.75, 0.1562, 0.75, 0.1562, 0.75, 0.125, 0.75, 0.4687, 0.75, 0.5, 0.75, 0.5, 0.75, 0.4687, 0.75, 0.0625, 0.75, 0.09375, 0.75, 0.09375, 0.75, 0.0625, 0.75, 0.5937, 0.75, 0.625, 0.75, 0.625, 0.75, 0.5937, 0.75, 0.09375, 0.75, 0.125, 0.75, 0.125, 0.75, 0.09375, 0.75, 0.5312, 0.75, 0.5625, 0.75, 0.5625, 0.75, 0.5312, 0.75, 0.2187, 0.75, 0.25, 0.75, 0.25, 0.75, 0.2187, 0.75, 0.75, 0.75, 0.7812, 0.75, 0.7812, 0.75, 0.75, 0.75, 0.5625, 0.75, 0.5937, 0.75, 0.5937, 0.75, 0.5625, 0.75, 0.1562, 0.75, 0.1875, 0.75, 0.1875, 0.75, 0.1562, 0.75, 0.8438, 0.75, 0.875, 0.75, 0.875, 0.75, 0.8438, 0.75, 0.6875, 0.75, 0.7188, 0.75, 0.7188, 0.75, 0.6875, 0.75, 0.1875, 0.75, 0.2187, 0.75, 0.2187, 0.75, 0.1875, 0.75, 0.7812, 0.75, 0.8125, 0.75, 0.8125, 0.75, 0.7812, 0.75, 0.625, 0.75, 0.6562, 0.75, 0.6562, 0.75, 0.625, 0.75, 0.3125, 0.75, 0.3437, 0.75, 0.3437, 0.75, 0.3125, 0.75, 0.8125, 0.75, 0.8438, 0.75, 0.8438, 0.75, 0.8125, 0.75, 0.6562, 0.75, 0.6875, 0.75, 0.6875, 0.75, 0.6562, 0.75, 0.25, 0.75, 0.2812, 0.75, 0.2812, 0.75, 0.25, 0.75, 0.9375, 0.75, 0.9688, 0.75, 0.9688, 0.75, 0.9375, 0.75, 0.7188, 0.75, 0.75, 0.75, 0.75, 0.75, 0.7188, 0.75, 0.2812, 0.75, 0.3125, 0.75, 0.3125, 0.75, 0.2812, 0.75, 0.09375, 0.75, 0.125, 0.75, 0.125, 0.75, 0.09375, 0.75, 0.5937, 0.75, 0.625, 0.75, 0.625, 0.75, 0.5937, 0.75, 0.0625, 0.75, 0.09375, 0.75, 0.09375, 0.75, 0.0625, 0.75, 0.4687, 0.75, 0.5, 0.75, 0.5, 0.75, 0.4687, 0.75, 0.125, 0.75, 0.1562, 0.75, 0.1562, 0.75, 0.125, 0.75, 0.4375, 0.75, 0.4687, 0.75, 0.4687, 0.75, 0.4375, 0.75, 5.96e-08, 0.75, 0.03125, 0.75, 0.03125, 0.75, 5.96e-08, 0.75, 0.5, 0.75, 0.5312, 0.75, 0.5312, 0.75, 0.5, 0.75, 0.9688, 0.75, 1.0, 0.75, 1.0, 0.75, 0.9688, 0.75, 0.375, 0.75, 0.4062, 0.75, 0.4062, 0.75, 0.375, 0.75, 0.03125, 0.75, 0.0625, 0.75, 0.0625, 0.75, 0.03125, 0.75, 0.3437, 0.75, 0.375, 0.75, 0.375, 0.75, 0.3437, 0.75, 0.875, 0.75, 0.9062, 0.75, 0.9062, 0.75, 0.875, 0.75, 0.4062, 0.75, 0.4375, 0.75, 0.4375, 0.75, 0.4062, 0.75, 0.9062, 0.75, 0.9375, 0.75, 0.9375, 0.75, 0.9062, 0.75, 0.2812, 0.75, 0.3125, 0.75, 0.3125, 0.75, 0.2812, 0.75, 0.7188, 0.75, 0.75, 0.75, 0.75, 0.75, 0.7188, 0.75, 0.9375, 0.75, 0.9688, 0.75, 0.9688, 0.75, 0.9375, 0.75, 0.25, 0.75, 0.2812, 0.75, 0.2812, 0.75, 0.25, 0.75, 0.6562, 0.75, 0.6875, 0.75, 0.6875, 0.75, 0.6562, 0.75, 0.8125, 0.75, 0.8438, 0.75, 0.8438, 0.75, 0.8125, 0.75, 0.3125, 0.75, 0.3437, 0.75, 0.3437, 0.75, 0.3125, 0.75, 0.625, 0.75, 0.6562, 0.75, 0.6562, 0.75, 0.625, 0.75, 0.7812, 0.75, 0.8125, 0.75, 0.8125, 0.75, 0.7812, 0.75, 0.1875, 0.75, 0.2187, 0.75, 0.2187, 0.75, 0.1875, 0.75, 0.6875, 0.75, 0.7188, 0.75, 0.7188, 0.75, 0.6875, 0.75, 0.8438, 0.75, 0.875, 0.75, 0.875, 0.75, 0.8438, 0.75, 0.1562, 0.75, 0.1875, 0.75, 0.1875, 0.75, 0.1562, 0.75, 0.5625, 0.75, 0.5937, 0.75, 0.5937, 0.75, 0.5625, 0.75, 0.75, 0.75, 0.7812, 0.75, 0.7812, 0.75, 0.75, 0.75, 0.2187, 0.75, 0.25, 0.75, 0.25, 0.75, 0.2187, 0.75, 0.5312, 0.75, 0.5625, 0.75, 0.5625, 0.75, 0.5312, 0.75, 5.96e-08, 0.75, 0.03125, 0.75, 0.03125, 0.75, 5.96e-08, 0.75, 0.4375, 0.75, 0.4687, 0.75, 0.4687, 0.75, 0.4375, 0.75, 0.6562, 0.75, 0.6875, 0.75, 0.6875, 0.75, 0.6562, 0.75, 0.9688, 0.75, 1.0, 0.75, 1.0, 0.75, 0.9688, 0.75, 0.1875, 0.75, 0.2187, 0.75, 0.2187, 0.75, 0.1875, 0.75, 0.625, 0.75, 0.6562, 0.75, 0.6562, 0.75, 0.625, 0.75, 0.75, 0.75, 0.7812, 0.75, 0.7812, 0.75, 0.75, 0.75, 0.1562, 0.75, 0.1875, 0.75, 0.1875, 0.75, 0.1562, 0.75, 0.8438, 0.75, 0.875, 0.75, 0.875, 0.75, 0.8438, 0.75, 0.9062, 0.75, 0.9375, 0.75, 0.9375, 0.75, 0.9062, 0.75, 0.375, 0.75, 0.4062, 0.75, 0.4062, 0.75, 0.375, 0.75, 0.9375, 0.75, 0.9688, 0.75, 0.9688, 0.75, 0.9375, 0.75, 0.03125, 0.75, 0.0625, 0.75, 0.0625, 0.75, 0.03125, 0.75, 0.2187, 0.75, 0.25, 0.75, 0.25, 0.75, 0.2187, 0.75, 0.125, 0.75, 0.1562, 0.75, 0.1562, 0.75, 0.125, 0.75, 0.875, 0.75, 0.9062, 0.75, 0.9062, 0.75, 0.875, 0.75, 0.5625, 0.75, 0.5937, 0.75, 0.5937, 0.75, 0.5625, 0.75, 0.3125, 0.75, 0.3437, 0.75, 0.3437, 0.75, 0.3125, 0.75, 0.09375, 0.75, 0.125, 0.75, 0.125, 0.75, 0.09375, 0.75, 0.3437, 0.75, 0.375, 0.75, 0.375, 0.75, 0.3437, 0.75, 0.4062, 0.75, 0.4375, 0.75, 0.4375, 0.75, 0.4062, 0.75, 0.5, 0.75, 0.5312, 0.75, 0.5312, 0.75, 0.5, 0.75, 0.0625, 0.75, 0.09375, 0.75, 0.09375, 0.75, 0.0625, 0.75, 0.5937, 0.75, 0.625, 0.75, 0.625, 0.75, 0.5937, 0.75, 0.8125, 0.75, 0.8438, 0.75, 0.8438, 0.75, 0.8125, 0.75, 0.2812, 0.75, 0.3125, 0.75, 0.3125, 0.75, 0.2812, 0.75, 0.7188, 0.75, 0.75, 0.75, 0.75, 0.75, 0.7188, 0.75, 0.6875, 0.75, 0.7188, 0.75, 0.7188, 0.75, 0.6875, 0.75, 0.5312, 0.75, 0.5625, 0.75, 0.5625, 0.75, 0.5312, 0.75, 0.4687, 0.75, 0.5, 0.75, 0.5, 0.75, 0.4687, 0.75, 0.7812, 0.75, 0.8125, 0.75, 0.8125, 0.75, 0.7812, 0.75, 0.25, 0.75, 0.2812, 0.75, 0.2812, 0.75, 0.25, 0.75, 0.2812, 0.75, 0.3125, 0.75, 0.3125, 0.75, 0.2812, 0.75, 0.7188, 0.75, 0.75, 0.75, 0.75, 0.75, 0.7188, 0.75, 0.9375, 0.75, 0.9688, 0.75, 0.9688, 0.75, 0.9375, 0.75, 0.25, 0.75, 0.2812, 0.75, 0.2812, 0.75, 0.25, 0.75, 0.6562, 0.75, 0.6875, 0.75, 0.6875, 0.75, 0.6562, 0.75, 0.8125, 0.75, 0.8438, 0.75, 0.8438, 0.75, 0.8125, 0.75, 0.3125, 0.75, 0.3437, 0.75, 0.3437, 0.75, 0.3125, 0.75, 0.625, 0.75, 0.6562, 0.75, 0.6562, 0.75, 0.625, 0.75, 0.7812, 0.75, 0.8125, 0.75, 0.8125, 0.75, 0.7812, 0.75, 0.1875, 0.75, 0.2187, 0.75, 0.2187, 0.75, 0.1875, 0.75, 0.6875, 0.75, 0.7188, 0.75, 0.7188, 0.75, 0.6875, 0.75, 0.8438, 0.75, 0.875, 0.75, 0.875, 0.75, 0.8438, 0.75, 0.1562, 0.75, 0.1875, 0.75, 0.1875, 0.75, 0.1562, 0.75, 0.5625, 0.75, 0.5937, 0.75, 0.5937, 0.75, 0.5625, 0.75, 0.75, 0.75, 0.7812, 0.75, 0.7812, 0.75, 0.75, 0.75, 0.2187, 0.75, 0.25, 0.75, 0.25, 0.75, 0.2187, 0.75, 0.5312, 0.75, 0.5625, 0.75, 0.5625, 0.75, 0.5312, 0.75, 0.09375, 0.75, 0.125, 0.75, 0.125, 0.75, 0.09375, 0.75, 0.5937, 0.75, 0.625, 0.75, 0.625, 0.75, 0.5937, 0.75, 0.0625, 0.75, 0.09375, 0.75, 0.09375, 0.75, 0.0625, 0.75, 0.4687, 0.75, 0.5, 0.75, 0.5, 0.75, 0.4687, 0.75, 0.125, 0.75, 0.1562, 0.75, 0.1562, 0.75, 0.125, 0.75, 0.4375, 0.75, 0.4687, 0.75, 0.4687, 0.75, 0.4375, 0.75, 5.96e-08, 0.75, 0.03125, 0.75, 0.03125, 0.75, 5.96e-08, 0.75, 0.5, 0.75, 0.5312, 0.75, 0.5312, 0.75, 0.5, 0.75, 0.9688, 0.75, 1.0, 0.75, 1.0, 0.75, 0.9688, 0.75, 0.375, 0.75, 0.4062, 0.75, 0.4062, 0.75, 0.375, 0.75, 0.03125, 0.75, 0.0625, 0.75, 0.0625, 0.75, 0.03125, 0.75, 0.3437, 0.75, 0.375, 0.75, 0.375, 0.75, 0.3437, 0.75, 0.875, 0.75, 0.9062, 0.75, 0.9062, 0.75, 0.875, 0.75, 0.4062, 0.75, 0.4375, 0.75, 0.4375, 0.75, 0.4062, 0.75, 0.9062, 0.75, 0.9375, 0.75, 0.9375, 0.75, 0.9062, 0.75, 0.1875, 0.75, 0.2187, 0.75, 0.2187, 0.75, 0.1875, 0.75, 0.6875, 0.75, 0.7188, 0.75, 0.7188, 0.75, 0.6875, 0.75, 0.8438, 0.75, 0.875, 0.75, 0.875, 0.75, 0.8438, 0.75, 0.1562, 0.75, 0.1875, 0.75, 0.1875, 0.75, 0.1562, 0.75, 0.5625, 0.75, 0.5937, 0.75, 0.5937, 0.75, 0.5625, 0.75, 0.75, 0.75, 0.7812, 0.75, 0.7812, 0.75, 0.75, 0.75, 0.2187, 0.75, 0.25, 0.75, 0.25, 0.75, 0.2187, 0.75, 0.5312, 0.75, 0.5625, 0.75, 0.5625, 0.75, 0.5312, 0.75, 0.09375, 0.75, 0.125, 0.75, 0.125, 0.75, 0.09375, 0.75, 0.5937, 0.75, 0.625, 0.75, 0.625, 0.75, 0.5937, 0.75, 0.0625, 0.75, 0.09375, 0.75, 0.09375, 0.75, 0.0625, 0.75, 0.4687, 0.75, 0.5, 0.75, 0.5, 0.75, 0.4687, 0.75, 0.125, 0.75, 0.1562, 0.75, 0.1562, 0.75, 0.125, 0.75, 0.4375, 0.75, 0.4687, 0.75, 0.4687, 0.75, 0.4375, 0.75, 5.96e-08, 0.75, 0.03125, 0.75, 0.03125, 0.75, 5.96e-08, 0.75, 0.5, 0.75, 0.5312, 0.75, 0.5312, 0.75, 0.5, 0.75, 0.9688, 0.75, 1.0, 0.75, 1.0, 0.75, 0.9688, 0.75, 0.375, 0.75, 0.4062, 0.75, 0.4062, 0.75, 0.375, 0.75, 0.03125, 0.75, 0.0625, 0.75, 0.0625, 0.75, 0.03125, 0.75, 0.3437, 0.75, 0.375, 0.75, 0.375, 0.75, 0.3437, 0.75, 0.875, 0.75, 0.9062, 0.75, 0.9062, 0.75, 0.875, 0.75, 0.4062, 0.75, 0.4375, 0.75, 0.4375, 0.75, 0.4062, 0.75, 0.9062, 0.75, 0.9375, 0.75, 0.9375, 0.75, 0.9062, 0.75, 0.2812, 0.75, 0.3125, 0.75, 0.3125, 0.75, 0.2812, 0.75, 0.7188, 0.75, 0.75, 0.75, 0.75, 0.75, 0.7188, 0.75, 0.9375, 0.75, 0.9688, 0.75, 0.9688, 0.75, 0.9375, 0.75, 0.25, 0.75, 0.2812, 0.75, 0.2812, 0.75, 0.25, 0.75, 0.6562, 0.75, 0.6875, 0.75, 0.6875, 0.75, 0.6562, 0.75, 0.8125, 0.75, 0.8438, 0.75, 0.8438, 0.75, 0.8125, 0.75, 0.3125, 0.75, 0.3437, 0.75, 0.3437, 0.75, 0.3125, 0.75, 0.625, 0.75, 0.6562, 0.75, 0.6562, 0.75, 0.625, 0.75, 0.7812, 0.75, 0.8125, 0.75, 0.8125, 0.75, 0.7812, 0.75])
me_sphere.use_remesh_preserve_volume = False
me_sphere.use_remesh_preserve_attributes = False
me_sphere.use_mirror_vertex_groups = False
me_sphere.update()
me_plane = bpy.data.meshes.new('Plane')
me_plane.from_pydata([(0.0, -0.1012, 11.34), (0.0, 87.77, 4.28), (0.0, 12.63, 6.687), (0.0, 76.66, 11.43), (0.0, 52.82, 11.91), (0.0, 65.09, 11.93), (0.0, 19.94, 7.036), (0.0, 6.344, 7.703), (2.507, 87.77, 3.825), (5.06, 76.66, 8.659), (5.234, 52.82, 9.338), (5.468, 65.09, 9.505), (3.996, 86.11, 2.49), (2.959, 12.63, 3.395), (6.372, 76.66, 6.056), (6.013, 52.82, 6.503), (6.541, 65.09, 6.963), (3.645, 19.94, 3.992), (1.204, 87.77, 4.061), (1.528, 12.63, 6.228), (2.995, 76.66, 10.66), (2.509, 52.82, 11.35), (2.777, 65.09, 11.27), (1.565, 19.94, 6.719), (1.573, 5.837, 6.796), (0.6286, 0.668, 9.959), (2.445, 3.834, 5.351), (4.335, 85.94, 0.0), (3.168, 12.63, 0.0), (6.746, 76.66, 0.0), (6.397, 52.82, 0.0), (6.981, 65.09, 0.0), (3.886, 19.94, 0.0), (3.052, 6.607, 3.365), (0.0, 3.834, 5.351), (0.0, 12.63, 0.0), (0.0, 6.607, 3.365), (0.0, -0.1012, 11.12), (0.0, 0.668, 9.965), (0.0, 87.77, 0.0), (1.204, 87.77, 0.0), (2.507, 87.77, 0.0), (3.038, 19.94, 5.677), (2.613, 12.63, 5.01)], [], [(13, 33, 28), (16, 31, 29, 14), (17, 32, 30, 15), (15, 30, 31, 16), (13, 28, 32, 17), (26, 24, 25), (43, 26, 33, 13), (17, 15, 10, 42), (21, 10, 11, 22), (22, 11, 9, 20), (20, 9, 8, 18), (19, 43, 42, 23), (10, 15, 16, 11), (11, 16, 14, 9), (9, 14, 12, 8), (3, 20, 18, 1), (7, 24, 19, 2), (5, 22, 20, 3), (6, 23, 21, 4), (4, 21, 22, 5), (2, 19, 23, 6), (0, 25, 24, 7), (28, 33, 36, 35), (33, 26, 34, 36), (14, 29, 27, 12), (25, 0, 37, 38), (1, 18, 40, 39), (41, 40, 18, 8), (8, 12, 27, 41), (26, 43, 19, 24), (42, 10, 21, 23), (17, 42, 43, 13), (26, 25, 38, 34)])
_uv = me_plane.uv_layers.new(name='UVMap')
_uv.uv.foreach_set('vector', [0.75, 0.5, 1.0, 0.25, 1.0, 0.5, 0.75, 0.6875, 1.0, 0.6875, 1.0, 0.75, 0.75, 0.75, 0.75, 0.5625, 1.0, 0.5625, 1.0, 0.625, 0.75, 0.625, 0.75, 0.625, 1.0, 0.625, 1.0, 0.6875, 0.75, 0.6875, 0.75, 0.5, 1.0, 0.5, 1.0, 0.5625, 0.75, 0.5625, 1.0, 0.0, 0.25, 0.25, 0.25, 0.0, 0.5127, 0.5, 1.0, 0.0, 1.0, 0.25, 0.75, 0.5, 0.75, 0.5625, 0.75, 0.625, 0.5, 0.625, 0.5188, 0.5625, 0.25, 0.625, 0.5, 0.625, 0.5, 0.6875, 0.25, 0.6875, 0.25, 0.6875, 0.5, 0.6875, 0.5, 0.75, 0.25, 0.75, 0.25, 0.75, 0.5, 0.75, 0.5, 1.0, 0.25, 1.0, 0.25, 0.5, 0.5127, 0.5, 0.5188, 0.5625, 0.25, 0.5625, 0.5, 0.625, 0.75, 0.625, 0.75, 0.6875, 0.5, 0.6875, 0.5, 0.6875, 0.75, 0.6875, 0.75, 0.75, 0.5, 0.75, 0.5, 0.75, 0.75, 0.75, 0.75, 1.0, 0.5, 1.0, 0.0, 0.75, 0.25, 0.75, 0.25, 1.0, 0.0, 1.0, 0.0, 0.25, 0.25, 0.25, 0.25, 0.5, 0.0, 0.5, 0.0, 0.6875, 0.25, 0.6875, 0.25, 0.75, 0.0, 0.75, 0.0, 0.5625, 0.25, 0.5625, 0.25, 0.625, 0.0, 0.625, 0.0, 0.625, 0.25, 0.625, 0.25, 0.6875, 0.0, 0.6875, 0.0, 0.5, 0.25, 0.5, 0.25, 0.5625, 0.0, 0.5625, 0.0, 0.0, 0.25, 0.0, 0.25, 0.25, 0.0, 0.25, 1.0, 0.5, 1.0, 0.25, 1.0, 0.25, 1.0, 0.5, 1.0, 0.25, 1.0, 0.0, 1.0, 0.0, 1.0, 0.25, 0.75, 0.75, 1.0, 0.75, 1.0, 1.0, 0.75, 1.0, 0.25, 0.0, 0.0, 0.0, 0.0, 0.0, 0.25, 0.0, 0.0, 1.0, 0.25, 1.0, 0.25, 1.0, 0.0, 1.0, 0.0, 0.0, 0.25, 1.0, 0.25, 1.0, 0.5, 1.0, 0.5, 1.0, 0.75, 1.0, 1.0, 1.0, 0.0, 0.0, 1.0, 0.0, 0.5127, 0.5, 0.25, 0.5, 0.25, 0.25, 0.5188, 0.5625, 0.5, 0.625, 0.25, 0.625, 0.25, 0.5625, 0.75, 0.5625, 0.5188, 0.5625, 0.5127, 0.5, 0.75, 0.5, 1.0, 0.0, 0.25, 0.0, 0.25, 0.0, 1.0, 0.0])
me_plane.use_remesh_preserve_volume = False
me_plane.use_remesh_preserve_attributes = False
me_plane.use_mirror_vertex_groups = False
me_plane.update()
me_cylinder_005 = bpy.data.meshes.new('Cylinder.005')
me_cylinder_005.from_pydata([(0.0, 3.0, -10.0), (0.0, 3.0, 316.8), (0.5853, 2.942, -10.0), (0.5853, 2.942, 316.8), (1.148, 2.772, -10.0), (1.148, 2.772, 316.8), (1.667, 2.494, -10.0), (1.667, 2.494, 316.8), (2.121, 2.121, -10.0), (2.121, 2.121, 316.8), (2.494, 1.667, -10.0), (2.494, 1.667, 316.8), (2.772, 1.148, -10.0), (2.772, 1.148, 316.8), (2.942, 0.5853, -10.0), (2.942, 0.5853, 316.8), (3.0, 2.265e-07, -10.0), (3.0, 2.265e-07, 316.8), (2.942, -0.5853, -10.0), (2.942, -0.5853, 316.8), (2.772, -1.148, -10.0), (2.772, -1.148, 316.8), (2.494, -1.667, -10.0), (2.494, -1.667, 316.8), (2.121, -2.121, -10.0), (2.121, -2.121, 316.8), (1.667, -2.494, -10.0), (1.667, -2.494, 316.8), (1.148, -2.772, -10.0), (1.148, -2.772, 316.8), (0.5853, -2.942, -10.0), (0.5853, -2.942, 316.8), (-9.775e-07, -3.0, -10.0), (-9.775e-07, -3.0, 316.8), (-0.5853, -2.942, -10.0), (-0.5853, -2.942, 316.8), (-1.148, -2.772, -10.0), (-1.148, -2.772, 316.8), (-1.667, -2.494, -10.0), (-1.667, -2.494, 316.8), (-2.121, -2.121, -10.0), (-2.121, -2.121, 316.8), (-2.494, -1.667, -10.0), (-2.494, -1.667, 316.8), (-2.772, -1.148, -10.0), (-2.772, -1.148, 316.8), (-2.942, -0.5853, -10.0), (-2.942, -0.5853, 316.8), (-3.0, 2.897e-06, -10.0), (-3.0, 2.897e-06, 316.8), (-2.942, 0.5853, -10.0), (-2.942, 0.5853, 316.8), (-2.772, 1.148, -10.0), (-2.772, 1.148, 316.8), (-2.494, 1.667, -10.0), (-2.494, 1.667, 316.8), (-2.121, 2.121, -10.0), (-2.121, 2.121, 316.8), (-1.667, 2.494, -10.0), (-1.667, 2.494, 316.8), (-1.148, 2.772, -10.0), (-1.148, 2.772, 316.8), (-0.5853, 2.942, -10.0), (-0.5853, 2.942, 316.8)], [], [(0, 1, 3, 2), (2, 3, 5, 4), (4, 5, 7, 6), (6, 7, 9, 8), (8, 9, 11, 10), (10, 11, 13, 12), (12, 13, 15, 14), (14, 15, 17, 16), (16, 17, 19, 18), (18, 19, 21, 20), (20, 21, 23, 22), (22, 23, 25, 24), (24, 25, 27, 26), (26, 27, 29, 28), (28, 29, 31, 30), (30, 31, 33, 32), (32, 33, 35, 34), (34, 35, 37, 36), (36, 37, 39, 38), (38, 39, 41, 40), (40, 41, 43, 42), (42, 43, 45, 44), (44, 45, 47, 46), (46, 47, 49, 48), (48, 49, 51, 50), (50, 51, 53, 52), (52, 53, 55, 54), (54, 55, 57, 56), (56, 57, 59, 58), (58, 59, 61, 60), (3, 1, 63, 61, 59, 57, 55, 53, 51, 49, 47, 45, 43, 41, 39, 37, 35, 33, 31, 29, 27, 25, 23, 21, 19, 17, 15, 13, 11, 9, 7, 5), (60, 61, 63, 62), (62, 63, 1, 0), (0, 2, 4, 6, 8, 10, 12, 14, 16, 18, 20, 22, 24, 26, 28, 30, 32, 34, 36, 38, 40, 42, 44, 46, 48, 50, 52, 54, 56, 58, 60, 62)])
me_cylinder_005.use_remesh_preserve_volume = False
me_cylinder_005.use_remesh_preserve_attributes = False
me_cylinder_005.use_mirror_vertex_groups = False
me_cylinder_005.update()

# ---- objects
ob_empty = bpy.data.objects.new('Empty', None)
ob_sphere = bpy.data.objects.new('Sphere', me_sphere)
ob_empty_axis = bpy.data.objects.new('empty.axis', None)
ob_empty_001 = bpy.data.objects.new('Empty.001', None)
ob_plane = bpy.data.objects.new('Plane', me_plane)
ob_dowel = bpy.data.objects.new('dowel', me_cylinder_005)

# ---- transforms, parenting, visibility, modifiers, constraints
ob_empty.location = (-21.71, -1.277e-05, 156.6)
ob_empty.rotation_euler = (1.571, 3.142, 1.175e-14)
ob_empty.scale = (66.81, 66.81, 66.81)
ob_empty.empty_display_type = 'IMAGE'
ob_empty.empty_display_size = 5.0
ob_empty.empty_image_depth = 'BACK'
ob_empty.show_empty_image_perspective = False
ob_empty.use_empty_image_alpha = True
ob_empty.color = (1.0, 1.0, 1.0, 0.3877)
ob_empty.hide_select = True
ob_empty.hide_render = True
ob_empty.lineart.crease_threshold = 0.0
ob_sphere.location = (0.0, 0.0, 89.53)
ob_sphere.lineart.crease_threshold = 0.0
_m = ob_sphere.modifiers.new('Subdivision', 'SUBSURF')
_m.uv_smooth = 'PRESERVE_CORNERS'
_m.levels = 2
_m.show_only_control_edges = False
ob_empty_axis.location = (0.0, 0.0, 0.0)
ob_empty_axis.rotation_euler = (1.571, -0.0, 1.571)
ob_empty_axis.empty_display_type = 'ARROWS'
ob_empty_axis.lineart.crease_threshold = 0.0
ob_empty_001.location = (-21.71, -21.95, 156.6)
ob_empty_001.rotation_euler = (1.571, 3.142, 1.571)
ob_empty_001.scale = (66.81, 66.81, 66.81)
ob_empty_001.empty_display_type = 'IMAGE'
ob_empty_001.empty_display_size = 5.0
ob_empty_001.empty_image_depth = 'BACK'
ob_empty_001.show_empty_image_perspective = False
ob_empty_001.use_empty_image_alpha = True
ob_empty_001.color = (1.0, 1.0, 1.0, 0.3877)
ob_empty_001.hide_select = True
ob_empty_001.hide_render = True
ob_empty_001.lineart.crease_threshold = 0.0
ob_plane.location = (0.0, 0.0, 0.0)
ob_plane.rotation_euler = (1.571, -0.0, 0.0)
ob_plane.lineart.crease_threshold = 0.0
_m = ob_plane.modifiers.new('Mirror', 'MIRROR')
_m.use_axis = (True, False, True)
_m.use_clip = True
_m = ob_plane.modifiers.new('Subdivision', 'SUBSURF')
_m.uv_smooth = 'PRESERVE_CORNERS'
_m.levels = 2
_m.show_only_control_edges = False
_m = ob_plane.modifiers.new('Array', 'ARRAY')
_m.constant_offset_displace = (0.0, 0.0, 0.0)
_m.use_relative_offset = False
_m.use_object_offset = True
_m.offset_object = ob_empty_axis
ob_dowel.location = (0.0, 0.0, 33.42)
ob_dowel.lineart.crease_threshold = 0.0

# ---- collection membership
scene.collection.objects.link(ob_empty)
scene.collection.objects.link(ob_sphere)
scene.collection.objects.link(ob_empty_axis)
scene.collection.objects.link(ob_empty_001)
scene.collection.objects.link(ob_plane)
col_collection_1.objects.link(ob_dowel)

# ---- scene / render settings (as saved in the file)
scene.frame_start = 1; scene.frame_end = 250; scene.frame_set(1)
scene.render.engine = 'CYCLES'
scene.render.resolution_percentage = 50
scene.render.dither_intensity = 0.0
scene.cycles.use_denoising = False
scene.cycles.samples = 128
scene.cycles.sampling_pattern = 'TABULATED_SOBOL'
scene.cycles.use_adaptive_sampling = False
scene.cycles.use_light_tree = False
scene.cycles.blur_glossy = 0.0
scene.cycles.sample_clamp_indirect = 0.0
scene.view_settings.view_transform = 'Standard'
scene.unit_settings.scale_length = 0.001
bpy.context.view_layer.update()

# ---- added for rendering (the .blend has no active camera): camera
cam_auto = bpy.data.cameras.new('AutoCamera')
cam_auto.lens = 50.0
cam_auto.sensor_width = 36.0
cam_auto.clip_end = 5708.68
ob_auto_camera = bpy.data.objects.new('AutoCamera', cam_auto)
scene.collection.objects.link(ob_auto_camera)
ob_auto_camera.location = (325.282, -390.339, 435.464)
ob_auto_camera.rotation_euler = (1.09748, -7.21219e-08, 0.694738)
scene.camera = ob_auto_camera
bpy.context.view_layer.update()
